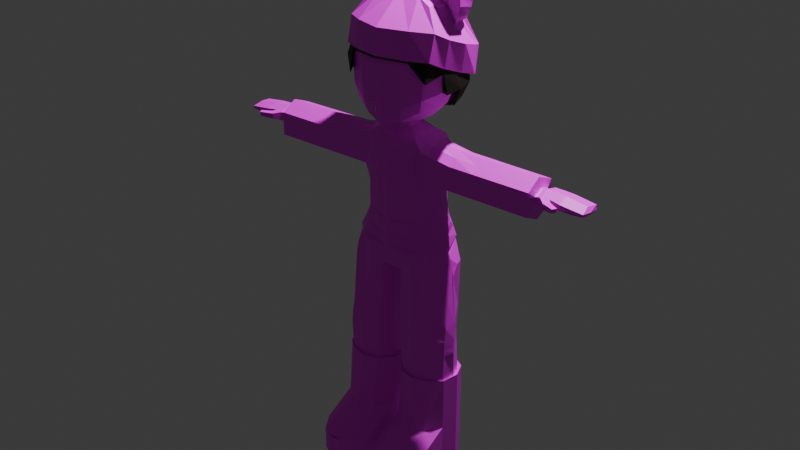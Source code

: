 # Source: SunnyCharacter_Snovella3.blend  (saved by Blender 5.0.118; exported with 4.5.12 LTS)
import bpy
from mathutils import Matrix  # noqa: F401  (used for matrix-valued properties, if any)

bpy.ops.wm.read_factory_settings(use_empty=True)
scene = bpy.context.scene
scene.name = 'Scene'

# ---- collections
col_collectiontiffany = bpy.data.collections.new('CollectionTiffany'); scene.collection.children.link(col_collectiontiffany)
col_snovella = bpy.data.collections.new('Snovella'); col_collectiontiffany.children.link(col_snovella)

# ---- images (referenced by path relative to the original .blend; pixels are not part of the script)
import os
ASSET_DIR = os.environ.get("B2B_ASSET_DIR", "")  # directory of the original .blend (textures are referenced by path, not embedded)
HERE = os.path.dirname(os.path.abspath(__file__))  # packed textures are extracted next to this script under _unpacked/

def load_image(name, relpath, width, height, colorspace="sRGB"):
    """Load a texture the original file referenced (path relative to the .blend, or extracted next to this script)."""
    p = next((c for c in (os.path.join(HERE, relpath), os.path.join(ASSET_DIR, relpath)) if relpath and os.path.exists(c)), "")
    if p:
        img = bpy.data.images.load(p, check_existing=True)
        img.name = name
    else:  # same state as the original file: an image datablock whose file is absent (Cycles renders it pink)
        img = bpy.data.images.new(name, width, height)
        img.source = "FILE"
        img.filepath = "//" + (relpath or name)
    img.colorspace_settings.name = colorspace
    return img
img_texturesnovella = load_image('TextureSnovella', 'TextureSnovella.png', 1024, 1024, 'sRGB')

# ---- materials (node trees are filled in below, after node groups)
mat_mat_char = bpy.data.materials.new('mat_char')
mat_mat_hair = bpy.data.materials.new('mat_hair')

# ---- material node trees
mat_mat_char.use_nodes = True; mat_mat_char.node_tree.nodes.clear()
_N = mat_mat_char.node_tree.nodes; _L = mat_mat_char.node_tree.links
n0 = _N.new('ShaderNodeOutputMaterial'); n0.name = 'Material Output'; n0.location = (200, 100)
n1 = _N.new('ShaderNodeBsdfPrincipled'); n1.name = 'Principled BSDF'; n1.location = (-200, 100)
n2 = _N.new('ShaderNodeTexImage'); n2.name = 'Image Texture'; n2.location = (-490, 75)
n2.image = img_texturesnovella
_L.new(n1.outputs[0], n0.inputs[0])
_L.new(n2.outputs[0], n1.inputs[0])
n0.is_active_output = True
mat_mat_hair.use_nodes = True; mat_mat_hair.node_tree.nodes.clear()
_N = mat_mat_hair.node_tree.nodes; _L = mat_mat_hair.node_tree.links
n0 = _N.new('ShaderNodeOutputMaterial'); n0.name = 'Material Output'; n0.location = (200, 100)
n1 = _N.new('ShaderNodeBsdfPrincipled'); n1.name = 'Principled BSDF'; n1.location = (-200, 100)
n2 = _N.new('ShaderNodeRGB'); n2.name = 'Colour'; n2.location = (-490, 75)
n2.outputs[0].default_value = (0.009334, 0.004645, 0.003115, 1.0)
_L.new(n1.outputs[0], n0.inputs[0])
_L.new(n2.outputs[0], n1.inputs[0])
n0.is_active_output = True

# ---- world
world_world = bpy.data.worlds.new('World'); scene.world = world_world
world_world.use_nodes = True; world_world.node_tree.nodes.clear()
_N = world_world.node_tree.nodes; _L = world_world.node_tree.links
n0 = _N.new('ShaderNodeOutputWorld'); n0.name = 'World Output'; n0.location = (200, 100)
n1 = _N.new('ShaderNodeBackground'); n1.name = 'Background'; n1.location = (-200, 100)
n1.inputs[0].default_value = (0.05088, 0.05088, 0.05088, 1.0)
_L.new(n1.outputs[0], n0.inputs[0])
n0.is_active_output = True
world_world.color = (0.05088, 0.05088, 0.05088)
world_world.sun_shadow_jitter_overblur = 0.0

# ---- lights
light_light_001 = bpy.data.lights.new('Light.001', 'POINT')
light_light_001.energy = 1000.0
light_light_001.shadow_soft_size = 0.1

# ---- meshes
me_cube_002 = bpy.data.meshes.new('Cube.002')
me_cube_002.from_pydata([(0.2857, -0.1943, 2.65), (0.2078, -0.1013, 2.916), (0.2974, 0.2023, 2.486), (0.2427, 0.121, 2.895), (0.2713, 0.2647, 2.64), (0.2893, -0.1561, 2.8), (0.007611, 0.3262, 2.466), (0.007611, 0.1244, 2.955), (0.007611, -0.2895, 2.653), (0.007611, -0.07815, 2.981), (0.007611, -0.2878, 2.811), (0.007611, 0.3262, 2.633), (0.1378, 0.1236, 2.932), (0.1753, -0.2496, 2.651), (0.1665, 0.3136, 2.634), (0.1832, 0.3093, 2.469), (0.1251, -0.08898, 2.958), (0.1731, -0.2294, 2.808), (0.342, 0.01641, 2.555), (0.2271, 0.007058, 2.906), (0.361, 0.01931, 2.719), (0.007611, 0.02313, 2.968), (0.1314, 0.01729, 2.945), (0.1867, 0.01822, 2.557), (0.2185, -0.04861, 2.912), (0.3351, -0.08764, 2.76), (0.007611, -0.02751, 2.975), (0.007611, -0.1355, 2.606), (0.1283, -0.03584, 2.951), (0.1843, -0.1221, 2.607), (0.3232, -0.1097, 2.605), (0.3385, 0.1422, 2.514), (0.2349, 0.06404, 2.901), (0.3328, 0.1593, 2.676), (0.007611, 0.07376, 2.961), (0.007611, 0.1723, 2.512), (0.1346, 0.07043, 2.938), (0.1899, 0.1722, 2.511), (0.1753, -0.2496, 2.651), (0.2857, -0.1943, 2.65), (0.1843, -0.1221, 2.607), (0.3232, -0.1097, 2.605)], [], [(14, 12, 3, 4), (25, 24, 1, 5), (0, 13, 38, 39), (30, 25, 5, 0), (15, 14, 4, 2), (13, 17, 10, 8), (28, 26, 9, 16), (17, 16, 9, 10), (5, 1, 16, 17), (24, 28, 16, 1), (0, 5, 17, 13), (6, 11, 14, 15), (27, 29, 13, 8), (11, 7, 12, 14), (32, 36, 22, 19), (36, 34, 21, 22), (31, 33, 20, 18), (37, 31, 18, 23), (33, 32, 19, 20), (19, 22, 28, 24), (22, 21, 26, 28), (18, 20, 25, 30), (23, 18, 30, 29), (20, 19, 24, 25), (4, 3, 32, 33), (15, 2, 31, 37), (2, 4, 33, 31), (12, 7, 34, 36), (3, 12, 36, 32), (6, 15, 37, 35), (40, 41, 39, 38), (30, 0, 39, 41), (29, 30, 41, 40), (13, 29, 40, 38)])
_uv = me_cube_002.uv_layers.new(name='UVMap')
_uv.uv.foreach_set('vector', [0.7495, 0.7262, 0.7505, 0.6039, 0.7868, 0.6179, 0.7884, 0.7202, 0.2875, 0.6711, 0.228, 0.6692, 0.2329, 0.6524, 0.2813, 0.6464, 0.00473, 0.9059, 0.04778, 0.9073, 0.04778, 0.9073, 0.00473, 0.9059, 0.3394, 0.6863, 0.2875, 0.6711, 0.2813, 0.6464, 0.3343, 0.6553, 0.7555, 0.7802, 0.7495, 0.7262, 0.7884, 0.7202, 0.801, 0.7633, 0.04778, 0.9073, 0.04749, 0.8514, 0.1087, 0.8517, 0.1072, 0.9073, 0.7564, 0.5773, 0.7143, 0.5681, 0.7172, 0.5596, 0.7584, 0.5685, 0.04749, 0.8514, 0.04544, 0.7931, 0.08203, 0.7836, 0.1087, 0.8517, 1.131e-08, 0.8518, 0.02005, 0.8084, 0.04544, 0.7931, 0.04749, 0.8514, 0.228, 0.6692, 0.2093, 0.6731, 0.214, 0.6555, 0.2329, 0.6524, 0.00473, 0.9059, 1.131e-08, 0.8518, 0.04749, 0.8514, 0.04778, 0.9073, 0.694, 0.7796, 0.694, 0.7248, 0.7495, 0.7262, 0.7555, 0.7802, 0.1169, 0.6021, 0.05516, 0.6064, 0.0583, 0.559, 0.1169, 0.5455, 0.694, 0.7248, 0.7056, 0.5938, 0.7505, 0.6039, 0.7495, 0.7262, 0.7874, 0.6087, 0.7525, 0.595, 0.7544, 0.5862, 0.788, 0.5995, 0.7525, 0.595, 0.7085, 0.5852, 0.7114, 0.5767, 0.7544, 0.5862, 0.3364, 0.7781, 0.2819, 0.7613, 0.288, 0.7093, 0.34, 0.7322, 0.0532, 0.7153, 0.001234, 0.705, 0.0, 0.6585, 0.05429, 0.6588, 0.2819, 0.7613, 0.2176, 0.7056, 0.2229, 0.6872, 0.288, 0.7093, 0.2229, 0.6872, 0.2045, 0.6907, 0.2093, 0.6731, 0.228, 0.6692, 0.7544, 0.5862, 0.7114, 0.5767, 0.7143, 0.5681, 0.7564, 0.5773, 0.34, 0.7322, 0.288, 0.7093, 0.2875, 0.6711, 0.3394, 0.6863, 0.05429, 0.6588, 0.0, 0.6585, 0.006601, 0.6107, 0.05516, 0.6064, 0.288, 0.7093, 0.2229, 0.6872, 0.228, 0.6692, 0.2875, 0.6711, 0.2766, 0.8035, 0.2124, 0.7241, 0.2176, 0.7056, 0.2819, 0.7613, 0.05551, 0.7657, 0.0156, 0.7282, 0.001234, 0.705, 0.0532, 0.7153, 0.3353, 0.8035, 0.2766, 0.8035, 0.2819, 0.7613, 0.3364, 0.7781, 0.7505, 0.6039, 0.7056, 0.5938, 0.7085, 0.5852, 0.7525, 0.595, 0.7868, 0.6179, 0.7505, 0.6039, 0.7525, 0.595, 0.7874, 0.6087, 0.1169, 0.7717, 0.05551, 0.7657, 0.0532, 0.7153, 0.1169, 0.7152, 0.05516, 0.6064, 0.006601, 0.6107, 0.01973, 0.5774, 0.0583, 0.559, 0.3394, 0.6863, 0.3343, 0.6553, 0.3343, 0.6553, 0.3394, 0.6863, 0.05516, 0.6064, 0.006601, 0.6107, 0.006601, 0.6107, 0.05516, 0.6064, 0.0583, 0.559, 0.05516, 0.6064, 0.05516, 0.6064, 0.0583, 0.559])
me_cube_002.materials.append(mat_mat_char)
me_cube_002.update()
me_cube_001 = bpy.data.meshes.new('Cube.001')
me_cube_001.from_pydata([(0.3637, 0.07278, 2.976), (0.2674, 0.09598, 2.814), (0.3374, 0.01296, 2.995), (0.2864, 0.02076, 2.809), (0.09816, 0.03211, 2.943), (0.1162, 0.1413, 2.906), (0.3205, 0.07774, 2.852), (0.1286, 0.03215, 3.081), (0.1476, 0.1437, 3.056), (0.3338, -0.01324, 2.867), (0.3128, -0.002471, 3.056), (0.2658, 0.02382, 2.829), (0.3352, 0.08938, 3.034), (0.2592, 0.1295, 2.795), (0.2671, -0.009447, 2.943), (0.2874, 0.09955, 2.908), (0.169, 0.01933, 3.104), (0.3579, 0.0662, 2.909), (0.186, 0.1304, 3.077), (0.3507, -0.02369, 2.925), (0.2918, -0.01351, 3.005), (0.3112, 0.09614, 2.973), (0.255, -0.00736, 3.107), (0.1942, 0.1387, 2.856), (0.1944, 0.01168, 3.014), (0.1801, 0.02815, 2.887), (0.2767, 0.1029, 3.077), (0.2244, 0.1202, 2.975), (0.2532, 0.1124, 3.022), (0.2276, 0.003177, 3.056), (0.1975, 0.0297, 3.113), (0.3578, 0.07488, 2.946), (0.2094, 0.1223, 3.093), (0.3476, -0.02044, 2.971), (0.3044, -0.01763, 3.034), (0.3226, 0.09282, 3.004), (0.2645, 0.1077, 3.049), (0.2408, -0.002046, 3.082), (0.2842, 0.02488, 2.802), (0.3582, 0.08953, 3.004), (0.3086, 0.09922, 2.877), (0.3408, 0.004677, 3.02), (0.2511, 0.1229, 2.802), (0.2937, -0.01121, 2.907), (0.3126, -0.01862, 2.969), (0.3285, 0.09192, 2.939), (0.328, -0.02031, 3.0), (0.3428, 0.09077, 2.972), (0.2247, 0.02116, 3.114), (0.1552, 0.14, 2.881), (0.1614, 0.02192, 3.048), (0.1942, 0.01212, 3.079), (0.1388, 0.03016, 2.916), (0.2489, 0.1096, 3.097), (0.1947, 0.1304, 3.007), (0.226, 0.1204, 3.045), (0.237, 0.115, 3.071), (0.2117, 0.00549, 3.104), (0.2917, 0.08864, 2.822), (0.1269, 0.1422, 2.992), (0.3086, -0.002007, 2.832), (0.1003, 0.03399, 3.015), (0.2733, 0.1145, 2.851), (0.2664, 0.007184, 2.886), (0.2093, 0.1294, 2.915), (0.1873, 0.01991, 2.951), (0.289, 0.006833, 2.855), (0.2951, 0.1158, 2.824), (0.175, 0.1352, 2.944), (0.1501, 0.02604, 2.982)], [], [(42, 1, 3, 38), (47, 39, 0, 31), (53, 32, 30, 48), (31, 0, 2, 33), (57, 48, 30), (69, 50, 7, 61), (58, 6, 9, 60), (61, 7, 8, 59), (67, 40, 6, 58), (64, 27, 15, 62), (66, 43, 14, 63), (46, 41, 10, 34), (39, 12, 10, 41), (36, 26, 12, 35), (27, 28, 21, 15), (43, 44, 20, 14), (50, 51, 16, 7), (6, 17, 19, 9), (7, 16, 18, 8), (40, 45, 17, 6), (14, 20, 29, 24), (54, 55, 28, 27), (56, 53, 26, 36), (68, 54, 27, 64), (63, 14, 24, 65), (34, 10, 22, 37), (12, 26, 22, 10), (20, 34, 37, 29), (55, 56, 36, 28), (28, 36, 35, 21), (44, 46, 34, 20), (51, 57, 30, 16), (17, 31, 33, 19), (16, 30, 32, 18), (45, 47, 31, 17), (21, 35, 47, 45), (19, 33, 46, 44), (15, 21, 45, 40), (9, 19, 44, 43), (0, 39, 41, 2), (33, 2, 41, 46), (60, 9, 43, 66), (62, 15, 40, 67), (35, 12, 39, 47), (29, 37, 57, 51), (18, 32, 56, 55), (59, 8, 54, 68), (32, 53, 56), (8, 18, 55, 54), (24, 29, 51, 50), (65, 24, 50, 69), (37, 22, 48, 57), (26, 53, 48, 22), (25, 65, 69, 52), (5, 59, 68, 49), (13, 62, 67, 42), (3, 60, 66, 38), (11, 63, 65, 25), (49, 68, 64, 23), (38, 66, 63, 11), (23, 64, 62, 13), (42, 67, 58, 1), (4, 61, 59, 5), (1, 58, 60, 3), (52, 69, 61, 4)])
_uv = me_cube_001.uv_layers.new(name='UVMap')
_uv.uv.foreach_set('vector', [0.6744, 0.2987, 0.6818, 0.2894, 0.7063, 0.2786, 0.7055, 0.281, 0.5825, 0.2804, 0.5945, 0.2775, 0.5892, 0.2862, 0.5796, 0.2912, 0.6487, 0.2345, 0.6498, 0.2491, 0.6167, 0.2448, 0.6161, 0.2348, 0.7993, 0.28, 0.8021, 0.2698, 0.8252, 0.2683, 0.8339, 0.279, 0.6105, 0.2385, 0.6161, 0.2348, 0.6167, 0.2448, 0.3445, 0.8432, 0.3238, 0.8321, 0.3222, 0.8154, 0.3463, 0.8221, 0.6822, 0.2804, 0.6821, 0.2654, 0.7111, 0.2507, 0.7111, 0.2658, 0.723, 0.2583, 0.7232, 0.2334, 0.7631, 0.2399, 0.7624, 0.2636, 0.6726, 0.2815, 0.6741, 0.2655, 0.6821, 0.2654, 0.6822, 0.2804, 0.5367, 0.2545, 0.5567, 0.2461, 0.553, 0.2789, 0.5336, 0.2865, 0.3494, 0.9096, 0.3326, 0.9004, 0.3285, 0.8853, 0.3454, 0.8967, 0.8373, 0.2692, 0.8298, 0.2605, 0.8367, 0.2487, 0.8405, 0.2575, 0.799, 0.2589, 0.8028, 0.2487, 0.8367, 0.2487, 0.8298, 0.2605, 0.5864, 0.2413, 0.5966, 0.2389, 0.598, 0.2648, 0.587, 0.2678, 0.5567, 0.2461, 0.5761, 0.244, 0.5759, 0.2713, 0.553, 0.2789, 0.3326, 0.9004, 0.3114, 0.8925, 0.306, 0.8786, 0.3285, 0.8853, 0.3238, 0.8321, 0.308, 0.8348, 0.3068, 0.8221, 0.3222, 0.8154, 0.6821, 0.2654, 0.6801, 0.2425, 0.7101, 0.2334, 0.7111, 0.2507, 0.6135, 0.27, 0.6113, 0.2541, 0.6514, 0.2585, 0.6539, 0.2737, 0.549, 0.2914, 0.5704, 0.2837, 0.5702, 0.2998, 0.5461, 0.3016, 0.3285, 0.8853, 0.306, 0.8786, 0.3065, 0.8492, 0.3254, 0.8489, 0.5587, 0.2305, 0.5763, 0.2311, 0.5761, 0.244, 0.5567, 0.2461, 0.5861, 0.2287, 0.596, 0.2266, 0.5966, 0.2389, 0.5864, 0.2413, 0.5371, 0.2387, 0.5587, 0.2305, 0.5567, 0.2461, 0.5367, 0.2545, 0.3454, 0.8967, 0.3285, 0.8853, 0.3254, 0.8489, 0.3449, 0.8604, 0.2953, 0.876, 0.2887, 0.8727, 0.2863, 0.8462, 0.2964, 0.8475, 0.6539, 0.207, 0.6504, 0.2256, 0.6099, 0.2227, 0.62, 0.2061, 0.306, 0.8786, 0.2953, 0.876, 0.2964, 0.8475, 0.3065, 0.8492, 0.5763, 0.2311, 0.5861, 0.2287, 0.5864, 0.2413, 0.5761, 0.244, 0.5761, 0.244, 0.5864, 0.2413, 0.587, 0.2678, 0.5759, 0.2713, 0.3114, 0.8925, 0.2996, 0.8899, 0.2953, 0.876, 0.306, 0.8786, 0.308, 0.8348, 0.2969, 0.8344, 0.2992, 0.8273, 0.3068, 0.8221, 0.7993, 0.2932, 0.7993, 0.28, 0.8339, 0.279, 0.8311, 0.2952, 0.6113, 0.2541, 0.6167, 0.2448, 0.6498, 0.2491, 0.6514, 0.2585, 0.5704, 0.2837, 0.5825, 0.2804, 0.5796, 0.2912, 0.5702, 0.2998, 0.5759, 0.2713, 0.587, 0.2678, 0.5825, 0.2804, 0.5704, 0.2837, 0.3152, 0.9127, 0.3034, 0.9015, 0.2996, 0.8899, 0.3114, 0.8925, 0.553, 0.2789, 0.5759, 0.2713, 0.5704, 0.2837, 0.549, 0.2914, 0.3352, 0.9201, 0.3152, 0.9127, 0.3114, 0.8925, 0.3326, 0.9004, 0.8021, 0.2698, 0.799, 0.2589, 0.8298, 0.2605, 0.8252, 0.2683, 0.8339, 0.279, 0.8252, 0.2683, 0.8298, 0.2605, 0.8373, 0.2692, 0.3509, 0.9204, 0.3352, 0.9201, 0.3326, 0.9004, 0.3494, 0.9096, 0.5336, 0.2865, 0.553, 0.2789, 0.549, 0.2914, 0.5306, 0.2982, 0.587, 0.2678, 0.598, 0.2648, 0.5945, 0.2775, 0.5825, 0.2804, 0.3065, 0.8492, 0.2964, 0.8475, 0.2969, 0.8344, 0.308, 0.8348, 0.5761, 0.2127, 0.5859, 0.216, 0.5861, 0.2287, 0.5763, 0.2311, 0.5398, 0.2148, 0.5616, 0.2061, 0.5587, 0.2305, 0.5371, 0.2387, 0.5859, 0.216, 0.596, 0.2266, 0.5861, 0.2287, 0.5616, 0.2061, 0.5761, 0.2127, 0.5763, 0.2311, 0.5587, 0.2305, 0.3254, 0.8489, 0.3065, 0.8492, 0.308, 0.8348, 0.3238, 0.8321, 0.3449, 0.8604, 0.3254, 0.8489, 0.3238, 0.8321, 0.3445, 0.8432, 0.2964, 0.8475, 0.2863, 0.8462, 0.2926, 0.8348, 0.2969, 0.8344, 0.6504, 0.2256, 0.6487, 0.2345, 0.6161, 0.2348, 0.6099, 0.2227, 0.3643, 0.8718, 0.3449, 0.8604, 0.3445, 0.8432, 0.3652, 0.8544, 0.5142, 0.2309, 0.5398, 0.2148, 0.5371, 0.2387, 0.5155, 0.2469, 0.5142, 0.2941, 0.5336, 0.2865, 0.5306, 0.2982, 0.5149, 0.2909, 0.3634, 0.9181, 0.3509, 0.9204, 0.3494, 0.9096, 0.3661, 0.9189, 0.3624, 0.908, 0.3454, 0.8967, 0.3449, 0.8604, 0.3643, 0.8718, 0.5155, 0.2469, 0.5371, 0.2387, 0.5367, 0.2545, 0.5167, 0.2628, 0.3661, 0.9189, 0.3494, 0.9096, 0.3454, 0.8967, 0.3624, 0.908, 0.5167, 0.2628, 0.5367, 0.2545, 0.5336, 0.2865, 0.5142, 0.2941, 0.6744, 0.2987, 0.6726, 0.2815, 0.6822, 0.2804, 0.6818, 0.2894, 0.7238, 0.283, 0.723, 0.2583, 0.7624, 0.2636, 0.7631, 0.2939, 0.6818, 0.2894, 0.6822, 0.2804, 0.7111, 0.2658, 0.7063, 0.2786, 0.3652, 0.8544, 0.3445, 0.8432, 0.3463, 0.8221, 0.3661, 0.8372])
me_cube_001.materials.append(mat_mat_char)
me_cube_001.update()
me_cylinder_002 = bpy.data.meshes.new('Cylinder.002')
me_cylinder_002.from_pydata([(0.2142, 0.218, 2.406), (0.134, 0.244, 2.366), (0.2371, 0.2367, 2.462), (0.243, 0.1317, 2.374), (0.2615, 0.03525, 2.35), (0.1559, 0.1545, 2.29), (0.2988, 0.1188, 2.47), (0.3128, 0.1311, 2.578), (0.3264, 0.01034, 2.462), (0.3307, 0.01826, 2.573), (0.3073, -0.0721, 2.441), (0.3111, -0.08574, 2.552), (0.2398, -0.1695, 2.404), (0.257, -0.0461, 2.344), (0.2213, -0.158, 2.331), (0.1513, -0.05043, 2.244), (0.1613, 0.04683, 2.249), (0.001336, -0.05941, 2.206), (0.1105, -0.1983, 2.263), (0.001336, -0.2191, 2.224), (0.1325, -0.215, 2.343), (0.03443, -0.237, 2.318), (0.001336, -0.2698, 2.31), (0.001336, -0.2539, 2.414), (0.001336, -0.2374, 2.297), (0.138, -0.2211, 2.434), (0.1371, -0.2291, 2.593), (0.001336, -0.2477, 2.422), (0.248, -0.1671, 2.506), (0.2503, -0.165, 2.653), (0.2183, -0.1449, 2.739), (0.2738, -0.07944, 2.696), (0.298, 0.01405, 2.702), (0.2314, -0.07704, 2.792), (0.2361, 0.01697, 2.808), (0.1111, -0.08426, 2.829), (0.1199, 0.02224, 2.859), (0.001336, -0.08546, 2.839), (0.1237, -0.1788, 2.739), (0.001336, -0.1945, 2.735), (0.001336, -0.2518, 2.579), (-0.121, -0.1788, 2.739), (-0.2156, -0.1449, 2.739), (-0.1084, -0.08426, 2.829), (-0.1344, -0.2291, 2.593), (-0.1353, -0.2211, 2.434), (-0.2476, -0.165, 2.653), (-0.2454, -0.1671, 2.506), (-0.2711, -0.07944, 2.696), (-0.2953, 0.01405, 2.702), (-0.3085, -0.08574, 2.552), (-0.2287, -0.07704, 2.792), (-0.2334, 0.01697, 2.808), (-0.1172, 0.02224, 2.859), (0.001336, 0.02577, 2.875), (-0.328, 0.01826, 2.573), (-0.3046, -0.0721, 2.441), (-0.3237, 0.01034, 2.462), (-0.2372, -0.1695, 2.404), (-0.2543, -0.0461, 2.344), (-0.2186, -0.158, 2.331), (-0.2588, 0.03525, 2.35), (-0.1487, -0.05043, 2.244), (-0.1586, 0.04683, 2.249), (-0.1078, -0.1983, 2.263), (-0.1298, -0.215, 2.343), (-0.03176, -0.237, 2.318), (-0.1532, 0.1545, 2.29), (0.001336, 0.09049, 2.214), (0.001336, 0.1802, 2.258), (0.001336, 0.264, 2.331), (0.001336, 0.3322, 2.448), (-0.1313, 0.244, 2.366), (-0.2115, 0.218, 2.406), (-0.1267, 0.3074, 2.454), (-0.2344, 0.2367, 2.462), (-0.2446, 0.2582, 2.582), (-0.2961, 0.1188, 2.47), (-0.3102, 0.1311, 2.578), (-0.2404, 0.1317, 2.374), (-0.2887, 0.1319, 2.685), (0.1294, 0.3074, 2.454), (0.2913, 0.1319, 2.685), (0.001336, -0.2475, 2.309), (0.2473, 0.2582, 2.582)], [], [(1, 81, 2, 0), (1, 0, 3, 5), (0, 2, 6, 3), (3, 6, 8, 4), (5, 3, 4, 16), (2, 84, 7, 6), (6, 7, 9, 8), (8, 9, 11, 10), (4, 8, 10, 13), (10, 11, 28, 12), (13, 10, 12, 14), (15, 13, 14, 18), (16, 4, 13, 15), (68, 16, 15, 17), (17, 15, 18, 19), (21, 24, 19, 18), (14, 12, 20, 18), (18, 20, 21), (20, 25, 21), (22, 24, 21), (21, 23, 22), (21, 25, 27, 23), (12, 28, 25, 20), (28, 29, 26, 25), (25, 26, 40, 27), (11, 31, 29, 28), (31, 33, 30, 29), (29, 30, 38, 26), (32, 34, 33, 31), (9, 32, 31, 11), (34, 36, 35, 33), (33, 35, 38, 30), (36, 54, 37, 35), (35, 37, 39, 38), (26, 38, 39, 40), (43, 41, 39, 37), (44, 40, 39, 41), (46, 44, 41, 42), (51, 42, 41, 43), (47, 45, 44, 46), (45, 27, 40, 44), (48, 46, 42, 51), (50, 47, 46, 48), (49, 48, 51, 52), (55, 50, 48, 49), (52, 51, 43, 53), (53, 43, 37, 54), (57, 56, 50, 55), (56, 58, 47, 50), (61, 59, 56, 57), (59, 60, 58, 56), (62, 64, 60, 59), (63, 62, 59, 61), (68, 17, 62, 63), (17, 19, 64, 62), (66, 64, 19, 24), (60, 64, 65, 58), (64, 66, 65), (65, 66, 45), (22, 66, 24), (66, 22, 23), (66, 23, 27, 45), (58, 65, 45, 47), (67, 63, 61, 79), (69, 68, 63, 67), (69, 5, 16, 68), (70, 1, 5, 69), (70, 69, 67, 72), (70, 71, 81, 1), (70, 72, 74, 71), (72, 73, 75, 74), (72, 67, 79, 73), (75, 77, 78, 76), (73, 79, 77, 75), (77, 57, 55, 78), (79, 61, 57, 77), (78, 55, 49, 80), (7, 82, 32, 9), (24, 22, 83), (22, 23, 83)])
_uv = me_cylinder_002.uv_layers.new(name='UVMap')
_uv.uv.foreach_set('vector', [0.3479, 0.03332, 0.3302, 1.959e-07, 0.3662, 0.0005397, 0.3684, 0.0201, 0.3479, 0.03332, 0.3684, 0.0201, 0.3865, 0.04393, 0.3706, 0.06816, 0.2134, 0.5732, 0.2086, 0.5541, 0.2503, 0.5567, 0.2428, 0.5878, 0.2428, 0.5878, 0.2503, 0.5567, 0.288, 0.5638, 0.2759, 0.5995, 0.232, 0.6129, 0.2428, 0.5878, 0.2759, 0.5995, 0.2684, 0.6304, 0.2086, 0.5541, 0.2045, 0.5121, 0.2491, 0.5194, 0.2503, 0.5567, 0.2503, 0.5567, 0.2491, 0.5194, 0.2884, 0.5249, 0.288, 0.5638, 0.288, 0.5638, 0.2884, 0.5249, 0.3239, 0.5341, 0.3161, 0.5724, 0.2759, 0.5995, 0.288, 0.5638, 0.3161, 0.5724, 0.304, 0.6036, 0.3161, 0.5724, 0.3239, 0.5341, 0.3506, 0.5498, 0.3486, 0.5852, 0.304, 0.6036, 0.3161, 0.5724, 0.3486, 0.5852, 0.3424, 0.6098, 0.3021, 0.6345, 0.304, 0.6036, 0.3424, 0.6098, 0.3539, 0.63, 0.2684, 0.6304, 0.2759, 0.5995, 0.304, 0.6036, 0.3021, 0.6345, 0.3369, 0.1215, 0.3839, 0.1025, 0.3865, 0.1288, 0.3458, 0.16, 0.3458, 0.16, 0.3865, 0.1288, 0.3784, 0.1666, 0.3511, 0.1951, 0.4769, 0.4624, 0.4884, 0.4696, 0.4878, 0.4955, 0.449, 0.4821, 0.4088, 0.4591, 0.4027, 0.4331, 0.4419, 0.454, 0.449, 0.4821, 0.449, 0.4821, 0.4419, 0.454, 0.4769, 0.4624, 0.4419, 0.454, 0.44, 0.4217, 0.4769, 0.4624, 0.4897, 0.4647, 0.4884, 0.4696, 0.4769, 0.4624, 0.4769, 0.4624, 0.4889, 0.4283, 0.4897, 0.4647, 0.4769, 0.4624, 0.44, 0.4217, 0.4886, 0.4253, 0.4889, 0.4283, 0.4027, 0.4331, 0.3995, 0.3972, 0.44, 0.4217, 0.4419, 0.454, 0.3995, 0.3972, 0.3984, 0.3456, 0.4404, 0.3658, 0.44, 0.4217, 0.44, 0.4217, 0.4404, 0.3658, 0.4885, 0.3704, 0.4886, 0.4253, 0.3239, 0.5341, 0.3255, 0.4823, 0.3539, 0.4986, 0.3506, 0.5498, 0.3255, 0.4823, 0.327, 0.4471, 0.3491, 0.467, 0.3539, 0.4986, 0.3984, 0.3456, 0.4085, 0.3158, 0.4427, 0.3152, 0.4404, 0.3658, 0.2932, 0.4787, 0.2947, 0.4393, 0.327, 0.4471, 0.3255, 0.4823, 0.2884, 0.5249, 0.2932, 0.4787, 0.3255, 0.4823, 0.3239, 0.5341, 0.886, 0.3152, 0.8985, 0.3555, 0.8611, 0.3606, 0.8548, 0.3185, 0.8548, 0.3185, 0.8611, 0.3606, 0.8167, 0.3585, 0.8253, 0.3247, 0.8985, 0.3555, 0.9045, 0.397, 0.8645, 0.3991, 0.8611, 0.3606, 0.8611, 0.3606, 0.8645, 0.3991, 0.8135, 0.4018, 0.8167, 0.3585, 0.4404, 0.3658, 0.4427, 0.3152, 0.4859, 0.3164, 0.4885, 0.3704, 0.8651, 0.4377, 0.8212, 0.4445, 0.8135, 0.4018, 0.8645, 0.3991, 0.5347, 0.3658, 0.4885, 0.3704, 0.4859, 0.3164, 0.5277, 0.3152, 0.5713, 0.3456, 0.5347, 0.3658, 0.5277, 0.3152, 0.5592, 0.3158, 0.8632, 0.4802, 0.8332, 0.4772, 0.8212, 0.4445, 0.8651, 0.4377, 0.5709, 0.3972, 0.535, 0.4217, 0.5347, 0.3658, 0.5713, 0.3456, 0.535, 0.4217, 0.4886, 0.4253, 0.4885, 0.3704, 0.5347, 0.3658, 0.5428, 0.04657, 0.5146, 0.06579, 0.5142, 0.03358, 0.5351, 0.01149, 0.5515, 0.09801, 0.5218, 0.116, 0.5146, 0.06579, 0.5428, 0.04657, 0.5758, 0.03944, 0.5428, 0.04657, 0.5351, 0.01149, 0.5663, 0.0, 0.5868, 0.08494, 0.5515, 0.09801, 0.5428, 0.04657, 0.5758, 0.03944, 0.8946, 0.4802, 0.8632, 0.4802, 0.8651, 0.4377, 0.9029, 0.4388, 0.9029, 0.4388, 0.8651, 0.4377, 0.8645, 0.3991, 0.9045, 0.397, 0.59, 0.1233, 0.5619, 0.1349, 0.5515, 0.09801, 0.5868, 0.08494, 0.5619, 0.1349, 0.526, 0.1507, 0.5218, 0.116, 0.5515, 0.09801, 0.5996, 0.1565, 0.5722, 0.1638, 0.5619, 0.1349, 0.59, 0.1233, 0.5722, 0.1638, 0.5325, 0.1741, 0.526, 0.1507, 0.5619, 0.1349, 0.5682, 0.193, 0.5142, 0.1942, 0.5325, 0.1741, 0.5722, 0.1638, 0.284, 0.1473, 0.2928, 0.1708, 0.2447, 0.1634, 0.2383, 0.1429, 0.3369, 0.1215, 0.3458, 0.16, 0.2928, 0.1708, 0.284, 0.1473, 0.3458, 0.16, 0.3511, 0.1951, 0.3102, 0.1972, 0.2928, 0.1708, 0.4998, 0.4624, 0.5248, 0.4821, 0.4878, 0.4955, 0.4884, 0.4696, 0.5615, 0.4591, 0.5248, 0.4821, 0.533, 0.454, 0.5683, 0.4331, 0.5248, 0.4821, 0.4998, 0.4624, 0.533, 0.454, 0.533, 0.454, 0.4998, 0.4624, 0.535, 0.4217, 0.3719, 0.4247, 0.3764, 0.4113, 0.3771, 0.4247, 0.3789, 0.614, 0.3658, 0.6171, 0.3658, 0.5804, 0.4998, 0.4624, 0.4889, 0.4283, 0.4886, 0.4253, 0.535, 0.4217, 0.5683, 0.4331, 0.533, 0.454, 0.535, 0.4217, 0.5709, 0.3972, 0.2741, 0.1115, 0.284, 0.1473, 0.2383, 0.1429, 0.2356, 0.1117, 0.3258, 0.09029, 0.3369, 0.1215, 0.284, 0.1473, 0.2741, 0.1115, 0.3258, 0.09029, 0.3706, 0.06816, 0.3839, 0.1025, 0.3369, 0.1215, 0.3108, 0.05458, 0.3479, 0.03332, 0.3706, 0.06816, 0.3258, 0.09029, 0.3108, 0.05458, 0.3258, 0.09029, 0.2741, 0.1115, 0.2651, 0.0705, 0.3108, 0.05458, 0.2898, 0.01305, 0.3302, 1.959e-07, 0.3479, 0.03332, 0.3108, 0.05458, 0.2651, 0.0705, 0.2502, 0.0359, 0.2898, 0.01305, 0.2651, 0.0705, 0.2354, 0.07976, 0.219, 0.06662, 0.2502, 0.0359, 0.2651, 0.0705, 0.2741, 0.1115, 0.2356, 0.1117, 0.2354, 0.07976, 0.6594, 0.1034, 0.6239, 0.1116, 0.6232, 0.07473, 0.6608, 0.06154, 0.2354, 0.07976, 0.2356, 0.1117, 0.2045, 0.1023, 0.219, 0.06662, 0.6239, 0.1116, 0.59, 0.1233, 0.5868, 0.08494, 0.6232, 0.07473, 0.6293, 0.1409, 0.5996, 0.1565, 0.59, 0.1233, 0.6239, 0.1116, 0.6232, 0.07473, 0.5868, 0.08494, 0.5758, 0.03944, 0.6159, 0.03703, 0.2491, 0.5194, 0.2516, 0.4812, 0.2932, 0.4787, 0.2884, 0.5249, 0.3774, 0.6193, 0.3658, 0.6171, 0.3734, 0.6159, 0.3658, 0.6171, 0.3658, 0.5804, 0.3734, 0.6159])
me_cylinder_002.materials.append(mat_mat_char)
me_cylinder_002.use_mirror_x = True
me_cylinder_002.use_paint_bone_selection = False
me_cylinder_002.use_paint_mask = True
me_cylinder_002.update()
me_cylinder_001 = bpy.data.meshes.new('Cylinder.001')
me_cylinder_001.from_pydata([(0.0, 0.1796, 2.117), (0.1982, 0.1346, 1.691), (0.1775, 0.1375, 2.114), (0.2112, 0.002409, 2.124), (0.1801, -0.1152, 1.696), (0.1707, -0.1146, 2.117), (0.0, -0.1292, 2.112), (0.2254, -0.09819, 1.894), (0.2269, 0.1233, 1.897), (0.2288, 0.003933, 2.11), (0.2244, 0.1258, 2.073), (0.2009, 0.1351, 1.812), (0.2374, 0.004732, 1.804), (0.1764, -0.1162, 1.806), (0.2217, 0.01281, 1.844), (0.2276, -0.09735, 2.061), (0.8943, -0.09946, 1.894), (0.8907, 0.0127, 1.842), (0.8913, 0.1231, 1.897), (0.894, 0.003887, 2.095), (0.8967, -0.09841, 2.039), (0.8977, 0.1212, 2.046), (0.0, 0.1253, 2.165), (0.1299, 0.06822, 2.164), (0.1556, 0.002383, 2.157), (0.134, -0.08457, 2.149), (0.0, -0.05609, 2.16), (0.0, 0.09425, 2.179), (0.0661, 0.04554, 2.177), (0.06939, 0.001408, 2.173), (0.06036, -0.03431, 2.171), (0.0, 0.08777, 2.225), (0.065, 0.04094, 2.235), (0.0694, -0.002779, 2.237), (0.0613, -0.03518, 2.232), (0.0, -0.05502, 2.225), (0.9062, 0.008982, 2.037), (0.8972, 0.01321, 1.943), (0.8979, 0.0535, 1.958), (0.9095, -0.04592, 1.958), (0.9104, -0.05849, 2.007), (0.9093, 0.06917, 2.011), (1.202, 0.07801, 2.003), (0.9245, 0.007279, 2.035), (0.9236, -0.04919, 2.007), (0.9992, -0.05042, 1.967), (0.9476, 0.0841, 2.021), (0.9485, 0.004863, 2.042), (1.203, -0.05306, 1.993), (0.9086, 0.01068, 1.946), (0.9231, 0.07035, 2.011), (1.204, 0.01555, 1.969), (0.9162, 0.06565, 1.959), (0.9547, -0.06412, 1.962), (0.9196, -0.04763, 1.959), (0.9982, 0.004246, 1.957), (0.9552, 0.07645, 1.961), (0.9986, -0.05294, 2.018), (1.191, 0.008115, 2.013), (1.205, -0.05334, 1.977), (0.9946, 0.08571, 2.02), (1.08, -0.06234, 1.976), (1.063, 0.00489, 2.035), (1.067, -0.06464, 2.012), (1.068, 0.08416, 2.018), (1.082, 0.06787, 1.973), (0.9937, 0.07659, 1.97), (1.209, 0.0695, 1.979), (0.9944, -0.06305, 2.016), (0.9473, -0.06271, 2.016), (1.08, -0.107, 2.011), (1.065, -0.1312, 2.01), (1.077, -0.11, 1.987), (1.063, -0.1302, 1.985), (1.212, 0.007668, 1.987), (1.011, -0.07004, 1.973), (0.9891, -0.09623, 1.971), (0.9883, -0.09934, 2.008), (1.019, -0.07356, 2.011), (0.25, 0.168, 0.62), (0.3356, 0.01705, 1.236), (0.2891, -0.1289, 1.208), (0.1, -0.1662, 0.62), (0.0666, -0.1379, 1.174), (0.02, 0.008998, 0.62), (0.03141, 0.006278, 1.175), (0.1513, 0.1402, 1.188), (0.2913, 0.1522, 1.323), (0.3231, 0.03003, 1.331), (0.06967, -0.1345, 1.27), (0.1265, 0.1524, 1.301), (0.283, -0.1251, 1.317), (0.2071, 0.1475, 1.596), (0.02775, 0.008944, 1.28), (0.2287, 0.1792, 1.45), (0.2934, 0.008452, 1.452), (0.2252, -0.1111, 1.457), (0.06174, -0.1288, 1.304), (0.02206, 0.009423, 1.292), (0.09418, 0.1834, 1.325), (0.1997, -0.09908, 1.59), (0.2719, 0.01757, 1.617), (0.0, -0.1331, 1.305), (0.0, 0.2039, 1.338), (0.0, 0.007449, 1.3), (0.0, -0.1483, 1.457), (0.0, 0.2262, 1.448), (0.0, -0.1647, 1.574), (0.0, 0.1945, 1.571), (0.2033, 0.131, 1.657), (0.1847, -0.1089, 1.672), (0.2506, 0.02148, 1.698), (0.0, 0.177, 1.647), (0.3048, 0.1087, 0.8798), (0.1461, 0.1058, 0.8752), (0.3772, -0.01066, 0.7878), (0.08276, -0.1527, 0.7788), (0.03583, -0.01124, 0.7866), (0.1467, 0.1247, 0.7972), (0.2976, 0.1243, 0.7982), (0.39, 0.01864, 0.62), (0.3, -0.1558, 0.6207), (0.15, 0.1493, 0.62), (0.1, -0.2, -4.768e-07), (0.0, -0.1745, 1.948), (0.1552, -0.135, 1.916), (0.0, -0.1726, 1.905), (0.3051, -0.157, 0.7789), (0.3745, -0.006946, 0.8844), (0.0793, -0.1541, 0.8825), (0.3107, -0.144, 0.8872), (0.03387, -0.008922, 0.8808), (0.5298, 0.1232, 1.897), (0.5298, 0.01276, 1.843), (0.529, 0.003945, 2.097), (0.5298, 0.1237, 2.049), (0.5289, -0.09783, 2.039), (0.5289, -0.09877, 1.894), (0.5289, 0.01276, 1.843), (0.08874, 0.1585, 2.116), (0.1957, 0.1348, 1.752), (0.2443, 0.07722, 1.711), (0.2268, 0.06488, 2.105), (0.2423, 0.01414, 1.76), (0.1808, -0.1154, 1.745), (0.08533, -0.1208, 2.11), (0.0, -0.1638, 1.74), (0.2333, 0.07449, 1.818), (0.2201, -0.05283, 1.807), (0.0, -0.1749, 1.841), (0.1655, -0.1242, 1.85), (0.1943, 0.06994, 2.119), (0.1909, -0.06668, 2.121), (0.2257, 0.1246, 1.974), (0.2206, 0.00355, 2.114), (0.2009, 0.1316, 2.083), (0.2031, 0.1292, 1.855), (0.2006, -0.1068, 1.852), (0.8958, 0.06255, 2.071), (0.8954, -0.04726, 2.067), (0.891, 0.06789, 1.869), (0.8925, -0.04338, 1.868), (0.8955, -0.09893, 1.966), (0.8945, 0.1222, 1.971), (0.1523, -0.1102, 2.133), (0.09802, 0.05688, 2.171), (0.1448, -0.04109, 2.153), (0.06497, 0.09675, 2.165), (0.2284, -0.04668, 2.099), (0.0, 0.1098, 2.172), (0.1125, 0.001896, 2.165), (0.0, 0.1524, 2.141), (0.09719, -0.05944, 2.16), (0.06488, -0.01645, 2.172), (0.06775, 0.02347, 2.175), (0.03305, 0.06989, 2.178), (0.1834, 0.002396, 2.14), (0.03018, -0.0452, 2.165), (0.06535, -0.01898, 2.235), (0.0672, 0.01908, 2.236), (0.03065, -0.0451, 2.228), (0.0325, 0.06435, 2.23), (0.06555, 0.04324, 2.206), (0.0694, -0.0006853, 2.205), (0.06083, -0.03475, 2.201), (0.0, 0.09101, 2.202), (0.1537, 0.1028, 2.139), (0.0, -0.05555, 2.192), (0.1428, 0.0353, 2.161), (0.3753, 0.01278, 1.843), (0.9019, -0.07269, 1.926), (0.8939, 0.01296, 1.892), (0.8975, 0.03336, 1.95), (0.91, -0.0522, 1.982), (0.9033, -0.01635, 1.951), (0.9036, 0.06133, 1.984), (0.9083, -0.02475, 2.022), (0.9078, 0.03908, 2.024), (0.8946, 0.08829, 1.927), (0.9001, 0.006435, 2.066), (0.924, -0.02095, 2.021), (1.135, 0.08109, 2.011), (1.127, 0.006502, 2.024), (0.9124, 0.03817, 1.952), (0.977, -0.05727, 1.964), (0.948, 0.04448, 2.031), (0.9154, 0.008131, 2.036), (0.907, 0.05957, 1.958), (0.9029, 0.01195, 1.944), (0.917, -0.05384, 2.007), (0.9514, 0.08028, 1.991), (0.9035, 0.09519, 2.029), (0.9162, 0.06976, 2.011), (0.9354, 0.07722, 2.016), (0.9216, -0.04841, 1.983), (0.9238, 0.03881, 2.023), (0.9365, 0.006071, 2.038), (0.9146, -0.04677, 1.959), (1.135, -0.05885, 2.002), (0.9989, -0.05168, 1.992), (0.9357, 0.07105, 1.96), (0.9141, -0.01847, 1.953), (0.9371, -0.05588, 1.961), (1.204, -0.0532, 1.985), (0.9534, 0.007464, 1.951), (0.9711, 0.08491, 2.02), (1.206, 0.04252, 1.974), (1.205, 0.07375, 1.991), (1.196, 0.04306, 2.008), (1.065, -0.02987, 2.023), (1.038, 0.07223, 1.971), (1.065, 0.04452, 2.027), (1.065, -0.06485, 1.991), (1.075, 0.07601, 1.995), (1.197, -0.02247, 2.003), (1.205, -0.01889, 1.973), (1.009, -0.06325, 2.014), (1.005, -0.06023, 1.97), (1.145, 0.06868, 1.976), (1.101, 0.009898, 1.963), (0.9729, -0.05782, 2.017), (1.033, -0.05879, 2.015), (1.134, -0.05919, 1.973), (0.9959, 0.04042, 1.963), (1.031, -0.05774, 1.968), (0.9965, -0.058, 2.017), (0.9968, -0.05674, 1.991), (0.951, -0.06341, 1.989), (0.9719, -0.08018, 1.967), (1.073, -0.1191, 2.011), (1.07, -0.1201, 1.986), (1.064, -0.1307, 1.997), (1.078, -0.1085, 1.999), (1.027, -0.1153, 2.009), (1.207, 0.04284, 1.995), (0.9942, 0.08115, 1.995), (0.9744, 0.07652, 1.965), (1.209, -0.02283, 1.982), (1.208, -0.0227, 1.99), (1.21, 0.03858, 1.983), (1.044, -0.09, 1.98), (1.026, -0.1132, 1.978), (0.9678, -0.08102, 2.012), (1.05, -0.09029, 2.011), (0.9887, -0.09779, 1.989), (1.015, -0.0718, 1.992), (1.004, -0.08645, 2.009), (1.006, 0.004876, 2.039), (0.3791, 0.003969, 2.098), (0.3782, -0.09759, 2.039), (0.7138, 0.1225, 2.047), (0.7116, -0.09911, 1.894), (0.7106, 0.1232, 1.897), (0.3328, -0.05969, 1.221), (0.1, -0.1474, 0.5987), (0.03, -0.08539, 0.62), (0.03396, -0.06723, 1.175), (0.03728, 0.006999, 0.6043), (0.0677, 0.0718, 1.176), (0.3139, 0.09113, 1.33), (0.2089, 0.1523, 1.312), (0.3344, 0.02354, 1.279), (0.1389, 0.1463, 1.244), (0.07089, -0.1353, 1.237), (0.09205, 0.1782, 1.58), (0.2463, -0.03013, 1.607), (0.2869, -0.05886, 1.457), (0.1458, -0.1441, 1.381), (0.04753, -0.06065, 1.301), (0.05139, 0.09547, 1.306), (0.1614, 0.1813, 1.387), (0.02622, 0.009184, 1.286), (0.2683, -0.1246, 1.386), (0.2588, 0.08188, 1.601), (0.06737, -0.1317, 1.291), (0.03087, -0.1309, 1.304), (0.04709, 0.1937, 1.332), (0.04051, -0.06563, 1.263), (0.26, 0.1657, 1.386), (0.01468, 0.007487, 1.298), (0.1126, -0.1322, 1.457), (0.1143, 0.2027, 1.449), (0.0, -0.1444, 1.381), (0.0, 0.215, 1.393), (0.0, 0.1057, 1.319), (0.2948, 0.01428, 1.536), (0.2189, 0.1661, 1.532), (0.0, -0.1684, 1.511), (0.2071, -0.1032, 1.525), (0.0, 0.2126, 1.508), (0.3205, -0.0513, 1.326), (0.3157, 0.02028, 1.394), (0.07398, 0.1618, 1.653), (0.2352, -0.03478, 1.696), (0.2478, 0.07964, 1.68), (0.1882, -0.1052, 1.633), (0.0, -0.1634, 1.61), (0.2649, 0.02314, 1.645), (0.0, 0.185, 1.606), (0.2052, 0.1382, 1.625), (0.06528, 0.0795, 1.29), (0.1103, 0.1679, 1.313), (0.3012, 0.1165, 0.8325), (0.2, 0.1072, 0.877), (0.298, 0.1304, 1.037), (0.3756, -0.008801, 0.8271), (0.1487, 0.123, 0.9673), (0.08122, -0.1557, 0.8226), (0.0358, -0.01008, 0.8281), (0.145, 0.1153, 0.8293), (0.2828, 0.1423, 0.6086), (0.3371, 0.0568, 0.7962), (0.04212, -0.08431, 0.7816), (0.2, 0.1245, 0.798), (0.37, -0.09213, 0.62), (0.37, 0.003406, 0.6), (0.35, 0.1107, 0.62), (0.15, 0.1352, 0.5994), (0.37, -0.09213, 0.0), (0.39, 0.01864, 0.0), (0.35, 0.1107, 0.0), (0.25, 0.168, -2.384e-07), (0.07, 0.06658, 0.0), (0.07, 0.06658, 0.62), (0.02, 0.008998, 0.0), (0.2, 0.1609, -2.384e-07), (0.15, 0.1493, -2.384e-07), (0.3, -0.2, 0.001965), (0.05, -0.07831, 0.2714), (0.2, -0.2352, 0.2714), (0.2, 0.1609, 0.62), (0.2984, -0.1429, 0.6064), (0.2, -0.1878, 0.62), (0.07, 0.06658, 0.2714), (0.1229, -0.1653, 1.455), (0.3009, -0.05795, 1.462), (0.0, -0.1764, 1.452), (0.0, 0.1783, 1.882), (0.2291, 0.1892, 1.459), (0.9036, -0.07845, 2.023), (0.1568, -0.1421, 1.952), (0.07791, -0.1632, 1.95), (0.0, -0.1735, 1.927), (0.0, -0.08457, 2.149), (0.2243, 0.06808, 1.87), (0.2235, -0.04269, 1.869), (0.2265, -0.09777, 1.967), (0.1991, -0.1166, 2.078), (0.2323, -0.00129, 1.827), (0.9479, -0.02892, 2.029), (0.9354, -0.05595, 2.012), (1.031, 0.08494, 2.019), (0.9708, -0.06288, 2.016), (0.286, -0.127, 1.262), (0.03215, 0.003231, 1.241), (0.3081, -0.1533, 0.823), (0.1956, -0.1745, 0.7784), (0.36, -0.08252, 0.7851), (0.3677, 0.005052, 0.981), (0.3397, 0.05086, 0.8905), (0.0721, -0.1524, 0.9509), (0.2984, -0.1364, 0.9683), (0.1921, -0.165, 0.8838), (0.36, -0.07924, 0.8851), (0.08058, 0.05675, 0.7906), (0.03302, -0.006942, 0.9505), (0.06743, 0.04844, 0.8826), (0.03991, -0.08149, 0.8809), (0.3784, 0.1233, 1.897), (0.7102, 0.01273, 1.842), (0.7115, 0.003916, 2.096), (0.3771, 0.1247, 2.05), (0.5298, 0.06799, 1.87), (0.5294, 0.06383, 2.073), (0.5298, 0.1235, 1.973), (0.7128, -0.09812, 2.039), (0.3771, -0.09848, 1.894), (0.5293, 0.01276, 1.843), (0.5289, -0.043, 1.869), (0.5289, -0.04694, 2.068), (0.5289, -0.0983, 1.967), (0.7122, -0.09862, 1.967), (0.7121, -0.0471, 2.068), (0.3762, -0.04285, 1.869), (0.7122, 0.1228, 1.972), (0.3781, 0.06435, 2.074), (0.7104, 0.06794, 1.87), (0.04119, -0.0829, 0.8243), (0.07172, 0.05259, 0.8285), (0.09181, 0.07849, 0.5997), (0.36, -0.06947, 0.97), (0.1917, -0.1718, 0.8285), (0.3384, 0.05383, 0.8323), (0.36, -0.08088, 0.8251), (0.2, -0.1642, 0.6), (0.7126, 0.06319, 2.072), (0.03295, -0.07984, 0.9511), (0.36, -0.09061, 0.6), (1.208, 0.009844, 1.978), (1.202, 0.01018, 1.999), (0.3777, 0.124, 1.973), (0.381, -0.04925, 2.077), (0.0, 0.2292, 1.455), (0.1047, 0.2101, 1.456), (0.2278, -0.1251, 1.458), (0.35, 0.1107, 0.2714), (0.37, -0.09213, 0.2714), (0.03, -0.08539, 0.2714), (0.15, 0.1493, 0.2714), (0.3, -0.2, 0.2714), (0.39, 0.01864, 0.2714), (0.02, 0.008998, 0.2714), (0.1, -0.2, 0.2714), (0.2, 0.1455, 0.6), (0.04775, -0.07831, 0.6055), (0.3446, 0.0777, 0.6029), (0.2, 0.1159, 0.8319), (0.2531, 0.08044, 1.637), (0.2387, -0.02977, 1.645), (0.09374, -0.1436, 1.621), (0.1033, 0.1897, 1.517), (0.2715, -0.04352, 1.535), (0.104, -0.1481, 1.512), (0.03187, 0.1006, 1.315), (0.08071, 0.1982, 1.39), (0.07175, -0.1388, 1.38), (0.3043, -0.05508, 1.391), (0.1852, 0.1668, 1.35), (0.05917, 0.08748, 1.299), (0.03973, -0.06208, 1.234), (0.07036, 0.06012, 0.9521), (0.07053, 0.07565, 1.237), (0.3273, -0.0555, 1.274), (0.9884, -0.07214, 2.013), (1.007, -0.06174, 1.992), (0.9698, -0.0806, 1.989), (1.027, -0.1143, 1.993), (1.047, -0.09014, 1.995), (1.071, -0.1196, 1.998), (1.038, -0.1028, 2.01), (1.14, 0.07488, 1.993), (1.131, 0.04379, 2.017), (1.131, -0.02617, 2.013), (1.032, -0.05826, 1.992), (1.135, -0.05902, 1.988), (0.9363, -0.05591, 1.986), (0.9728, 0.08071, 1.993), (0.9359, 0.04165, 2.027), (0.9158, 0.03894, 2.024), (0.9087, -0.01741, 1.952), (0.9162, -0.02285, 2.022), (0.9359, -0.02494, 2.025), (0.905, 0.03576, 1.951), (0.9158, -0.05031, 1.983), (1.035, 0.07858, 1.995), (0.8979, -0.02987, 1.909), (0.9018, -0.03601, 2.044), (0.9027, -0.07557, 1.974), (0.899, 0.09174, 1.978), (0.9018, 0.05081, 2.047), (0.8943, 0.05063, 1.91), (0.03277, 0.06712, 2.204), (0.06511, -0.01772, 2.203), (0.03041, -0.04515, 2.197), (0.06747, 0.02128, 2.205), (0.1049, -0.02877, 2.162), (0.04901, 0.08332, 2.171), (0.1053, 0.02939, 2.168), (0.1679, -0.05389, 2.137), (0.07686, 0.1276, 2.14), (0.1686, 0.05262, 2.14), (0.3777, -0.09803, 1.967), (0.2209, -0.05485, 1.839), (0.2308, 0.06315, 1.841), (0.2097, -0.05668, 2.111), (0.2106, 0.06741, 2.113), (0.09324, -0.1432, 1.74), (0.2244, -0.04518, 1.754), (0.2367, 0.07586, 1.758), (0.08419, -0.1576, 1.841), (0.25, 0.168, 0.2714), (0.03, -0.08539, 0.0), (0.15, -0.2281, -7.153e-07), (0.15, -0.2281, 0.2714), (0.25, -0.2281, -1.192e-06), (0.25, -0.2281, 0.2714), (0.3, -0.2, 0.2714), (0.3, -0.2, 0.001965), (0.15, -0.2281, -7.153e-07), (0.1, -0.2, -4.768e-07), (0.25, -0.2281, 0.2714), (0.2, -0.2352, 0.2714), (0.15, -0.2281, 0.2714), (0.1, -0.2, 0.2714), (0.25, -0.2281, -1.192e-06), (0.3, -0.2, 0.2714), (0.3, -0.2, 0.001965), (0.15, -0.2281, -7.153e-07), (0.1, -0.2, -4.768e-07), (0.25, -0.2281, 0.2714), (0.2, -0.2352, 0.2714), (0.15, -0.2281, 0.2714), (0.1, -0.2, 0.2714), (0.25, -0.2281, -1.192e-06), (0.37, -0.3314, 0.0), (0.37, -0.3314, 0.1459), (0.3, -0.4393, 0.1459), (0.3, -0.4393, 0.001965), (0.1, -0.4393, -4.768e-07), (0.03, -0.3247, 0.0), (0.1, -0.4393, 0.1459), (0.03, -0.3247, 0.1459), (0.3, -0.4393, 0.1459), (0.3, -0.4393, 0.001965), (0.15, -0.4674, -7.153e-07), (0.1, -0.4393, -4.768e-07), (0.25, -0.4674, 0.1459), (0.2, -0.4745, 0.1459), (0.15, -0.4674, 0.1459), (0.1, -0.4393, 0.1459), (0.25, -0.4674, -1.192e-06), (0.304, 0.02216, 1.458), (0.5636, 0.1235, 2.048), (0.5528, -0.09834, 1.967), (0.5634, 0.01275, 1.843), (0.5528, -0.09881, 1.894), (0.5634, 0.06798, 1.87), (0.5634, 0.00394, 2.097), (0.5607, 0.1232, 1.897), (0.5634, 0.06371, 2.073), (0.5633, -0.04697, 2.068), (0.5528, -0.09787, 2.039), (0.5636, 0.1233, 1.973)], [], [(269, 491, 400, 136), (57, 240, 245), (45, 219, 246), (48, 223, 258), (67, 227, 259), (222, 54, 221, 49, 224, 55, 239, 51, 235, 59, 242, 61, 244, 45, 204, 53), (248, 53, 204, 45, 237, 75, 260, 72, 250, 73, 261, 76), (113, 323, 114, 326, 86, 282, 90, 280, 87, 324), (259, 254, 74), (259, 227, 254), (227, 42, 254), (258, 257, 74), (258, 223, 257), (223, 59, 257), (246, 245, 68), (246, 219, 245), (219, 57, 245), (245, 372, 68), (245, 240, 372), (240, 69, 372), (144, 497, 148, 13), (151, 495, 155, 2), (3, 152, 494, 154), (148, 492, 157, 13), (360, 125, 150, 13, 157, 7, 366, 15, 367, 5), (23, 188, 490, 186), (22, 167, 489, 171), (166, 488, 176, 24), (224, 49, 203, 52, 220, 56, 256, 66, 243, 55), (28, 174, 487, 165), (27, 175, 486, 169), (29, 173, 485, 170), (32, 179, 484, 182), (180, 483, 184, 34), (178, 482, 183, 33), (31, 181, 481, 185), (38, 192, 480, 198), (36, 197, 479, 199), (41, 195, 478, 211), (39, 193, 477, 190), (40, 196, 476, 359), (37, 194, 475, 191), (64, 233, 474, 371), (54, 214, 473, 217), (203, 472, 207, 52), (369, 471, 370, 69), (44, 200, 470, 209), (49, 221, 469, 208), (215, 468, 206, 43), (1, 109, 312, 112, 357, 0, 139, 2, 155, 10, 153, 8, 156, 11, 140), (205, 467, 216, 47), (255, 466, 225, 60), (53, 247, 465, 222), (223, 464, 242, 59), (61, 232, 463, 244), (234, 462, 218, 48), (58, 228, 461, 202), (42, 227, 460, 201), (71, 249, 459, 253), (72, 252, 458, 250), (252, 457, 263, 70), (73, 251, 456, 261), (76, 264, 455, 248), (230, 65, 238, 67, 226, 51, 239, 55, 243, 66), (265, 454, 236, 78), (77, 266, 453, 262), (93, 320, 451, 374), (114, 386, 450, 326), (297, 449, 283, 89), (98, 289, 448, 291), (290, 447, 321, 99), (95, 286, 446, 311), (57, 241, 63, 229, 62, 267, 47, 369, 69, 240), (105, 302, 445, 300), (99, 296, 444, 290), (104, 304, 443, 299), (313, 497, 144, 4, 110, 315, 438), (91, 373, 81, 273, 452, 310), (285, 441, 305, 101, 317, 438), (111, 317, 437, 314, 141, 498, 143), (322, 436, 323, 113), (335, 435, 331, 115), (117, 277, 434, 332), (119, 330, 433, 333), (313, 438, 317, 111, 143, 497), (360, 5, 145, 6, 124, 361), (268, 421, 399, 134), (212, 50, 213, 46, 210, 56, 220, 52, 207, 38, 195, 41), (397, 133, 544, 545, 137, 398, 138), (189, 14, 364, 8, 388, 132, 392, 133, 397, 138), (388, 420, 394, 132), (267, 62, 231, 64, 371, 60, 225, 46, 205, 47), (380, 129, 382, 287, 97, 294, 89, 283, 83), (258, 419, 234, 48), (74, 257, 418, 259), (334, 417, 351, 121), (131, 387, 416, 385), (378, 128, 379, 113, 324, 87, 279, 88, 281, 80), (95, 311, 88, 279, 87, 298, 94), (135, 393, 549, 542), (352, 414, 274, 82), (383, 413, 325, 128), (322, 412, 331, 119), (376, 411, 327, 116), (273, 410, 378, 80), (343, 409, 337, 122), (384, 408, 329, 118), (117, 332, 407, 328), (160, 406, 272, 18), (142, 405, 391, 10), (163, 404, 270, 21), (7, 365, 403, 396), (159, 402, 395, 20), (16, 162, 401, 271), (162, 20, 395, 401), (401, 395, 551, 543), (271, 401, 543, 545), (19, 390, 402, 159), (390, 547, 550, 402), (402, 550, 551, 395), (365, 14, 189, 403), (403, 189, 138, 398), (396, 403, 398, 137), (18, 272, 404, 163), (272, 548, 552, 404), (404, 552, 542, 270), (9, 268, 405, 142), (268, 134, 393, 405), (405, 393, 135, 391), (17, 389, 406, 160), (389, 544, 546, 406), (406, 546, 548, 272), (332, 116, 327, 407), (407, 327, 129, 387), (328, 407, 387, 131), (117, 328, 408, 384), (328, 131, 386, 408), (408, 386, 114, 329), (84, 277, 409, 343), (277, 117, 384, 409), (409, 384, 118, 337), (81, 381, 410, 273), (381, 130, 383, 410), (410, 383, 128, 378), (376, 127, 375, 411), (411, 375, 130, 382), (327, 411, 382, 129), (113, 379, 412, 322), (412, 379, 128, 325), (331, 412, 325, 115), (130, 375, 413, 383), (375, 127, 377, 413), (413, 377, 115, 325), (121, 351, 414, 352), (351, 127, 376, 414), (274, 414, 376, 116), (393, 134, 547, 549), (415, 390, 19, 158), (270, 415, 158, 21), (387, 129, 380, 416), (416, 380, 83, 276), (385, 416, 276, 85), (334, 120, 335, 417), (335, 115, 377, 417), (417, 377, 127, 351), (257, 59, 235, 418), (418, 235, 51, 226), (259, 418, 226, 67), (74, 254, 419, 258), (254, 42, 228, 419), (419, 228, 58, 234), (8, 153, 420, 388), (153, 10, 391, 420), (420, 391, 135, 394), (9, 168, 421, 268), (168, 15, 269, 421), (421, 269, 136, 399), (146, 496, 144, 13, 150, 499, 149), (354, 356, 105, 300), (541, 358, 306, 92, 293, 101, 305), (423, 358, 94, 301), (541, 355, 286, 95), (355, 424, 96, 286), (424, 354, 300, 96), (275, 84, 431, 427), (82, 275, 427, 432), (343, 122, 428, 346, 342, 353), (353, 342, 344, 431, 84, 343), (336, 120, 430, 339, 340, 425), (334, 121, 429, 426), (426, 338, 339, 430, 120, 334), (425, 340, 341, 500, 79, 336), (275, 434, 348, 427), (427, 431, 344, 501), (79, 350, 433, 330), (350, 122, 337, 433), (433, 337, 118, 333), (84, 275, 434, 277), (275, 82, 274, 434), (434, 274, 116, 332), (120, 336, 435, 335), (336, 79, 330, 435), (435, 330, 119, 331), (119, 333, 436, 322), (436, 333, 118, 329), (436, 329, 114, 323), (11, 156, 493, 147, 498, 140), (437, 317, 101, 293), (319, 437, 293, 92), (108, 284, 92, 306, 440, 309), (442, 307, 356, 354, 424, 308), (306, 358, 423, 440), (440, 423, 422, 309), (441, 308, 424, 355), (305, 441, 355, 541), (12, 368, 492, 148, 497, 143), (304, 103, 296, 443), (296, 99, 289, 443), (443, 289, 98, 299), (296, 103, 303, 444), (444, 303, 106, 301), (290, 444, 301, 94), (302, 102, 295, 445), (445, 295, 97, 287), (300, 445, 287, 96), (286, 96, 292, 446), (446, 292, 91, 310), (311, 446, 310, 88), (290, 94, 298, 447), (298, 87, 280, 447), (447, 280, 90, 321), (289, 99, 321, 448), (448, 321, 90, 320), (291, 448, 320, 93), (297, 93, 374, 449), (449, 374, 85, 276), (283, 449, 276, 83), (386, 131, 385, 450), (450, 385, 85, 278), (326, 450, 278, 86), (320, 90, 282, 451), (451, 282, 86, 278), (374, 451, 278, 85), (310, 452, 273, 80, 281, 88), (266, 78, 236, 453), (453, 236, 57, 240), (262, 453, 240, 69), (75, 237, 454, 265), (237, 45, 219, 454), (236, 454, 219, 57), (77, 262, 455, 264), (262, 69, 247, 455), (248, 455, 247, 53), (251, 71, 253, 456), (456, 253, 77, 264), (261, 456, 264, 76), (72, 260, 457, 252), (260, 75, 265, 457), (457, 265, 78, 263), (252, 70, 249, 458), (458, 249, 71, 251), (250, 458, 251, 73), (249, 70, 263, 459), (459, 263, 78, 266), (253, 459, 266, 77), (227, 67, 238, 460), (460, 238, 65, 233), (201, 460, 233, 64), (228, 42, 201, 461), (461, 201, 64, 231), (202, 461, 231, 62), (58, 202, 462, 234), (202, 62, 229, 462), (462, 229, 63, 218), (232, 63, 241, 463), (241, 57, 219, 463), (244, 463, 219, 45), (48, 218, 464, 223), (218, 63, 232, 464), (242, 464, 232, 61), (247, 69, 370, 465), (465, 370, 44, 214), (222, 465, 214, 54), (66, 256, 466, 255), (256, 56, 210, 466), (225, 466, 210, 46), (205, 46, 213, 467), (467, 213, 50, 215), (467, 215, 43, 216), (215, 50, 212, 468), (468, 212, 41, 197), (206, 468, 197, 36), (221, 54, 217, 469), (469, 217, 39, 194), (208, 469, 194, 37), (200, 43, 206, 470), (206, 36, 196, 470), (209, 470, 196, 40), (47, 216, 471, 369), (216, 43, 200, 471), (471, 200, 44, 370), (49, 208, 472, 203), (208, 37, 192, 472), (472, 192, 38, 207), (214, 44, 209, 473), (209, 40, 193, 473), (217, 473, 193, 39), (233, 65, 230, 474), (474, 230, 66, 255), (371, 474, 255, 60), (39, 190, 475, 194), (190, 16, 161, 475), (191, 475, 161, 17), (36, 199, 476, 196), (199, 19, 159, 476), (359, 476, 159, 20), (40, 359, 477, 193), (359, 20, 162, 477), (190, 477, 162, 16), (38, 198, 478, 195), (198, 18, 163, 478), (211, 478, 163, 21), (41, 211, 479, 197), (211, 21, 158, 479), (199, 479, 158, 19), (37, 191, 480, 192), (191, 17, 160, 480), (198, 480, 160, 18), (181, 32, 182, 481), (481, 182, 28, 175), (185, 481, 175, 27), (34, 184, 482, 178), (184, 30, 173, 482), (482, 173, 29, 183), (35, 187, 483, 180), (187, 26, 177, 483), (483, 177, 30, 184), (179, 33, 183, 484), (484, 183, 29, 174), (182, 484, 174, 28), (30, 172, 485, 173), (172, 25, 166, 485), (170, 485, 166, 24), (28, 165, 486, 175), (165, 23, 167, 486), (169, 486, 167, 22), (29, 170, 487, 174), (170, 24, 188, 487), (487, 188, 23, 165), (25, 164, 488, 166), (164, 5, 152, 488), (488, 152, 3, 176), (23, 186, 489, 167), (186, 2, 139, 489), (171, 489, 139, 0), (24, 176, 490, 188), (490, 176, 3, 151), (186, 490, 151, 2), (15, 366, 491, 269), (366, 7, 396, 491), (491, 396, 137, 400), (143, 498, 147, 493, 368, 12), (368, 14, 365, 492), (157, 492, 365, 7), (314, 437, 319, 109, 1, 140, 498, 141), (156, 8, 364, 493), (493, 364, 14, 368), (152, 5, 367, 494), (494, 367, 15, 168), (494, 168, 9, 154), (3, 154, 495, 151), (495, 154, 9, 142), (155, 495, 142, 10), (442, 308, 100, 315, 439, 316, 107, 307), (439, 315, 110, 4, 144, 496, 146, 316), (438, 315, 100, 308, 441, 285), (145, 5, 164, 25, 363, 6), (288, 97, 295, 102, 104, 299, 98), (172, 30, 177, 26, 363, 25), (352, 82, 432, 503, 349), (123, 432, 530, 528), (121, 352, 349, 505, 429), (287, 382, 130, 381, 81, 373, 91, 292, 96), (349, 503, 512, 511), (502, 504, 514, 508), (347, 429, 506, 507), (510, 511, 520, 519), (513, 509, 518, 522), (506, 510, 519, 515), (504, 347, 507, 514), (503, 432, 513, 512), (429, 505, 510, 506), (505, 349, 511, 510), (123, 502, 508, 509), (432, 123, 509, 513), (338, 426, 525, 524), (522, 518, 535, 539), (508, 514, 523, 517), (512, 513, 522, 521), (507, 506, 515, 516), (511, 512, 521, 520), (514, 507, 516, 523), (509, 508, 517, 518), (525, 526, 527, 524), (530, 531, 529, 528), (534, 540, 536, 537, 538), (536, 540, 533, 532), (538, 539, 535, 534), (426, 429, 526, 525), (429, 347, 527, 526), (516, 515, 532, 533), (501, 344, 342, 346, 345, 341, 340, 339, 338, 524, 527, 347, 504, 502, 123, 528, 529), (432, 427, 531, 530), (427, 501, 529, 531), (517, 523, 516, 533, 540, 534, 535, 518), (520, 521, 522, 539, 538, 537, 536, 532, 515, 519), (422, 423, 301, 106), (109, 312, 112), (94, 358, 541, 95), (149, 499, 150, 125, 360, 361, 124, 362, 126), (112, 312, 109, 319, 92, 284, 108, 318), (97, 288, 98, 291, 93, 297, 89, 294), (548, 546, 392, 132), (552, 548, 132, 394), (543, 551, 136, 400), (545, 544, 389, 271), (542, 552, 394, 135), (542, 549, 415, 270), (550, 547, 134, 399), (551, 550, 399, 136), (549, 547, 390, 415), (545, 543, 400, 137), (546, 544, 133, 392), (271, 389, 17, 161, 16), (345, 346, 428, 122, 350, 79, 500, 341)])
_uv = me_cylinder_001.uv_layers.new(name='UVMap')
_uv.uv.foreach_set('vector', [0.8955, 0.053, 0.9208, 0.05314, 0.9201, 0.1062, 0.8948, 0.1059, 0.8612, 0.8535, 0.8632, 0.8445, 0.863, 0.8528, 0.6754, 0.7697, 0.6754, 0.7607, 0.6772, 0.7609, 0.375, 0.5236, 0.3779, 0.5239, 0.375, 0.5345, 0.3754, 0.5668, 0.371, 0.5676, 0.3751, 0.5561, 0.9413, 0.761, 0.9386, 0.7672, 0.9286, 0.7695, 0.9186, 0.7718, 0.9192, 0.756, 0.9197, 0.7402, 0.9165, 0.704, 0.9133, 0.6678, 0.9253, 0.6672, 0.9372, 0.6666, 0.9401, 0.6917, 0.9417, 0.7106, 0.9408, 0.728, 0.9386, 0.7392, 0.9413, 0.7469, 0.944, 0.7547, 0.9493, 0.7485, 0.944, 0.7547, 0.9413, 0.7469, 0.9386, 0.7392, 0.9419, 0.7369, 0.9452, 0.7347, 0.9517, 0.723, 0.9582, 0.7113, 0.9618, 0.7135, 0.9654, 0.7157, 0.96, 0.729, 0.9546, 0.7422, 0.09996, 0.4379, 0.06333, 0.4373, 0.04448, 0.4371, 0.0467, 0.4045, 0.05092, 0.3268, 0.04742, 0.3066, 0.04393, 0.2865, 0.07287, 0.2838, 0.1018, 0.2811, 0.09988, 0.3822, 0.3751, 0.5561, 0.3708, 0.5569, 0.3749, 0.5453, 0.3751, 0.5561, 0.371, 0.5676, 0.3708, 0.5569, 0.371, 0.5676, 0.3666, 0.5685, 0.3708, 0.5569, 0.375, 0.5345, 0.3779, 0.5348, 0.3749, 0.5453, 0.375, 0.5345, 0.3779, 0.5239, 0.3779, 0.5348, 0.3779, 0.5239, 0.3808, 0.5243, 0.3779, 0.5348, 0.6772, 0.7609, 0.6772, 0.7518, 0.6791, 0.752, 0.6772, 0.7609, 0.6754, 0.7607, 0.6772, 0.7518, 0.6754, 0.7607, 0.6754, 0.7516, 0.6772, 0.7518, 0.863, 0.8528, 0.865, 0.8438, 0.8648, 0.8521, 0.863, 0.8528, 0.8632, 0.8445, 0.865, 0.8438, 0.8632, 0.8445, 0.8651, 0.8355, 0.865, 0.8438, 0.4964, 0.7839, 0.4697, 0.7835, 0.4708, 0.7647, 0.495, 0.7622, 0.706, 0.8308, 0.7003, 0.8318, 0.7031, 0.8099, 0.7117, 0.8072, 0.7003, 0.8544, 0.7075, 0.8787, 0.7008, 0.8755, 0.6969, 0.8543, 0.4708, 0.7647, 0.4704, 0.7533, 0.4889, 0.7469, 0.495, 0.7622, 0.7424, 0.3777, 0.7421, 0.3857, 0.7389, 0.4091, 0.7353, 0.4245, 0.7263, 0.4087, 0.717, 0.3941, 0.7159, 0.3687, 0.7146, 0.3356, 0.7248, 0.3292, 0.7343, 0.3152, 0.7292, 0.8304, 0.7247, 0.842, 0.7154, 0.8364, 0.7204, 0.8188, 0.7745, 0.8102, 0.7518, 0.8203, 0.7473, 0.8099, 0.7741, 0.8011, 0.724, 0.869, 0.7157, 0.8739, 0.7103, 0.854, 0.7202, 0.8537, 0.9192, 0.756, 0.9186, 0.7718, 0.9089, 0.7707, 0.8991, 0.7697, 0.897, 0.7629, 0.8949, 0.7561, 0.8946, 0.7493, 0.8943, 0.7425, 0.907, 0.7413, 0.9197, 0.7402, 0.7517, 0.838, 0.7511, 0.8458, 0.7379, 0.8439, 0.7404, 0.8342, 0.7747, 0.8208, 0.7632, 0.8294, 0.7575, 0.8248, 0.7746, 0.8155, 0.7506, 0.8536, 0.7522, 0.8599, 0.7381, 0.8645, 0.7354, 0.8536, 0.5605, 0.644, 0.5613, 0.6514, 0.5506, 0.6512, 0.5504, 0.6437, 0.5511, 0.6848, 0.5512, 0.696, 0.5403, 0.6943, 0.5402, 0.6835, 0.5615, 0.6647, 0.5505, 0.6649, 0.5508, 0.6588, 0.562, 0.6589, 0.1661, 0.7529, 0.1651, 0.7413, 0.1741, 0.7413, 0.174, 0.7531, 0.4222, 0.9542, 0.4292, 0.9568, 0.4233, 0.971, 0.4103, 0.9647, 0.4374, 0.9265, 0.4269, 0.9309, 0.4233, 0.9227, 0.4387, 0.9163, 0.4164, 0.9353, 0.4193, 0.9448, 0.409, 0.9469, 0.4078, 0.9291, 0.4559, 0.9547, 0.4582, 0.9462, 0.4666, 0.949, 0.4655, 0.966, 0.4604, 0.9376, 0.4489, 0.9321, 0.4532, 0.9241, 0.4677, 0.932, 0.4361, 0.9595, 0.446, 0.9571, 0.4508, 0.9716, 0.4362, 0.9773, 0.9625, 0.1744, 0.9707, 0.1725, 0.9697, 0.1867, 0.9611, 0.1873, 0.8527, 0.5422, 0.8513, 0.5339, 0.8533, 0.5339, 0.8545, 0.5423, 0.9089, 0.7707, 0.9098, 0.7733, 0.9014, 0.7728, 0.8991, 0.7697, 0.853, 0.8353, 0.8518, 0.8311, 0.8629, 0.8314, 0.8651, 0.8355, 0.8608, 0.8272, 0.8506, 0.827, 0.8513, 0.8242, 0.8624, 0.8249, 0.9186, 0.7718, 0.9286, 0.7695, 0.9283, 0.7714, 0.9183, 0.7738, 0.8297, 0.8264, 0.8297, 0.8236, 0.8402, 0.8235, 0.8405, 0.8267, 0.653, 0.7829, 0.6548, 0.795, 0.6094, 0.7956, 0.5834, 0.7974, 0.5833, 0.7148, 0.5831, 0.6323, 0.6143, 0.6332, 0.6455, 0.6342, 0.6537, 0.6454, 0.662, 0.649, 0.6625, 0.6837, 0.663, 0.7107, 0.6547, 0.7255, 0.6539, 0.7403, 0.6521, 0.7616, 0.8274, 0.8348, 0.8286, 0.8306, 0.8407, 0.8309, 0.841, 0.8351, 0.9687, 0.2009, 0.9689, 0.2085, 0.9592, 0.2084, 0.9598, 0.2001, 0.8408, 0.5424, 0.8412, 0.5328, 0.8462, 0.5333, 0.8468, 0.5423, 0.3687, 0.4396, 0.3709, 0.4641, 0.3658, 0.4646, 0.3658, 0.4393, 0.3677, 0.4835, 0.3731, 0.4886, 0.3739, 0.5, 0.3658, 0.5008, 0.8493, 0.9233, 0.8509, 0.8999, 0.8625, 0.9017, 0.8602, 0.9257, 0.8385, 0.9208, 0.8264, 0.9225, 0.8264, 0.8993, 0.8393, 0.8981, 0.9712, 0.1279, 0.9756, 0.1269, 0.9731, 0.1497, 0.9668, 0.1511, 0.8882, 0.8776, 0.8839, 0.8801, 0.8785, 0.8679, 0.883, 0.864, 0.6099, 0.2873, 0.6141, 0.2865, 0.6141, 0.2907, 0.6099, 0.2912, 0.8247, 0.5213, 0.8224, 0.5103, 0.8279, 0.5106, 0.829, 0.5214, 0.7908, 0.793, 0.795, 0.7926, 0.794, 0.8055, 0.7887, 0.8057, 0.8427, 0.5093, 0.8417, 0.5029, 0.8498, 0.5023, 0.8503, 0.5103, 0.8953, 0.727, 0.8963, 0.7114, 0.8953, 0.6891, 0.8943, 0.6668, 0.9038, 0.6673, 0.9133, 0.6678, 0.9165, 0.704, 0.9197, 0.7402, 0.907, 0.7413, 0.8943, 0.7425, 0.8201, 0.4993, 0.8201, 0.4963, 0.8279, 0.496, 0.8268, 0.4999, 0.8777, 0.8503, 0.8731, 0.8556, 0.8681, 0.8501, 0.8714, 0.8429, 0.8649, 0.5656, 0.8824, 0.5615, 0.8815, 0.5801, 0.8632, 0.5797, 0.04448, 0.4371, 0.01751, 0.4347, 0.01953, 0.41, 0.0467, 0.4045, 0.8394, 0.573, 0.8412, 0.5832, 0.8133, 0.5834, 0.8132, 0.5717, 0.5175, 0.8019, 0.5278, 0.7714, 0.5305, 0.7743, 0.519, 0.8021, 0.05728, 0.256, 0.06507, 0.2699, 0.03837, 0.2816, 0.03281, 0.2768, 0.4537, 0.001877, 0.4774, 0.001066, 0.4744, 0.02411, 0.4478, 0.02241, 0.8612, 0.8535, 0.8631, 0.8656, 0.8649, 0.8778, 0.8525, 0.8766, 0.8402, 0.8754, 0.8406, 0.8552, 0.841, 0.8351, 0.853, 0.8353, 0.8651, 0.8355, 0.8632, 0.8445, 0.6792, 0.3152, 0.6807, 0.3419, 0.6556, 0.3435, 0.6396, 0.3177, 0.03281, 0.2768, 0.01641, 0.2735, 0.02903, 0.2533, 0.05728, 0.256, 0.5098, 0.8024, 0.5098, 0.7676, 0.521, 0.7694, 0.5149, 0.8024, 0.4674, 0.8044, 0.4697, 0.7835, 0.4964, 0.7839, 0.498, 0.8009, 0.4963, 0.8096, 0.4962, 0.8235, 0.4671, 0.8225, 0.4988, 0.05098, 0.4987, 0.07024, 0.4985, 0.0895, 0.4724, 0.08425, 0.4719, 0.0657, 0.4714, 0.04714, 0.4681, 0.8358, 0.4737, 0.8609, 0.4525, 0.8627, 0.45, 0.834, 0.4475, 0.8243, 0.4671, 0.8225, 0.4471, 0.8055, 0.4475, 0.8243, 0.4287, 0.8286, 0.4279, 0.8134, 0.4279, 0.8026, 0.4272, 0.7861, 0.4481, 0.7835, 0.09792, 0.4542, 0.06258, 0.4529, 0.06333, 0.4373, 0.09996, 0.4379, 0.4414, 0.3021, 0.4172, 0.2999, 0.4271, 0.2322, 0.448, 0.2364, 0.8665, 0.7394, 0.8756, 0.8032, 0.8467, 0.8042, 0.8422, 0.7424, 0.09608, 0.466, 0.08786, 0.5319, 0.05879, 0.5336, 0.062, 0.4646, 0.4674, 0.8044, 0.4671, 0.8225, 0.4475, 0.8243, 0.4471, 0.8055, 0.4481, 0.7835, 0.4697, 0.7835, 0.7388, 0.3469, 0.7343, 0.3152, 0.7643, 0.317, 0.7942, 0.3152, 0.7968, 0.3728, 0.7694, 0.3731, 0.1551, 0.2856, 0.1741, 0.2867, 0.173, 0.3388, 0.1547, 0.3383, 0.9614, 0.2278, 0.9616, 0.2254, 0.9601, 0.221, 0.9586, 0.2166, 0.9691, 0.216, 0.9797, 0.2154, 0.9797, 0.2223, 0.9797, 0.2291, 0.9798, 0.2323, 0.9799, 0.2355, 0.9705, 0.2328, 0.9611, 0.2302, 0.8386, 0.1286, 0.8386, 0.1284, 0.8386, 0.1166, 0.8766, 0.1202, 0.8766, 0.1286, 0.8576, 0.1287, 0.8386, 0.1287, 0.8386, 0.1828, 0.8386, 0.2368, 0.8188, 0.2359, 0.799, 0.2349, 0.799, 0.1816, 0.799, 0.1283, 0.8188, 0.1284, 0.8386, 0.1284, 0.8386, 0.1286, 0.8386, 0.1287, 0.1327, 0.5372, 0.1593, 0.5359, 0.1613, 0.5894, 0.1348, 0.5904, 0.8406, 0.8552, 0.8402, 0.8754, 0.8265, 0.8761, 0.8128, 0.8769, 0.8128, 0.8639, 0.8128, 0.851, 0.8133, 0.8428, 0.8138, 0.8345, 0.8274, 0.8348, 0.841, 0.8351, 0.6651, 0.4944, 0.6641, 0.5185, 0.625, 0.5205, 0.63, 0.3449, 0.6605, 0.3702, 0.6589, 0.3748, 0.6586, 0.3821, 0.6589, 0.3938, 0.6619, 0.4159, 0.375, 0.5345, 0.3706, 0.5452, 0.3704, 0.5335, 0.375, 0.5236, 0.3749, 0.5453, 0.3779, 0.5348, 0.378, 0.5462, 0.3751, 0.5561, 0.6754, 0.7146, 0.6821, 0.7185, 0.68, 0.7397, 0.6754, 0.7388, 0.8658, 0.7063, 0.8415, 0.7074, 0.8417, 0.6826, 0.8652, 0.6818, 0.4454, 0.1681, 0.448, 0.2023, 0.4301, 0.1991, 0.4119, 0.2019, 0.4066, 0.1464, 0.4028, 0.04529, 0.4227, 0.044, 0.4433, 0.0444, 0.4443, 0.06297, 0.446, 0.07803, 0.4537, 0.001877, 0.4478, 0.02241, 0.4433, 0.0444, 0.4227, 0.044, 0.4028, 0.04529, 0.4006, 0.02264, 0.3984, 1.826e-07, 0.1139, 0.339, 0.1343, 0.3386, 0.1342, 0.3506, 0.1139, 0.3509, 0.9892, 0.08916, 0.9822, 0.08551, 0.9946, 0.05212, 1.0, 0.0549, 0.4738, 0.2029, 0.4736, 0.224, 0.4479, 0.2225, 0.448, 0.2023, 0.4089, 0.2184, 0.4284, 0.2196, 0.4271, 0.2322, 0.406, 0.2303, 0.6263, 0.5576, 0.6265, 0.5399, 0.6647, 0.5396, 0.6651, 0.5551, 0.4724, 0.08425, 0.4714, 0.1729, 0.4454, 0.1681, 0.446, 0.07803, 0.3719, 0.3662, 0.379, 0.3717, 0.3792, 0.3946, 0.3719, 0.3994, 0.02062, 0.467, 0.01814, 0.4536, 0.04333, 0.453, 0.04337, 0.4641, 0.8665, 0.7394, 0.8422, 0.7424, 0.842, 0.7273, 0.8661, 0.7248, 0.8188, 0.001251, 0.8188, 0.0648, 0.799, 0.06471, 0.799, 0.001102, 0.1342, 0.2318, 0.1346, 0.2854, 0.114, 0.2853, 0.1136, 0.2312, 0.1658, 0.7176, 0.1635, 0.6535, 0.1897, 0.653, 0.1918, 0.7177, 0.8764, 0.2354, 0.8575, 0.2361, 0.8576, 0.1824, 0.8765, 0.182, 0.172, 0.4677, 0.1725, 0.4032, 0.1909, 0.404, 0.1904, 0.4687, 0.9436, 0.2349, 0.9184, 0.235, 0.9192, 0.1706, 0.9445, 0.1707, 0.9184, 0.235, 0.8931, 0.2351, 0.894, 0.1705, 0.9192, 0.1706, 0.9192, 0.1706, 0.894, 0.1705, 0.8947, 0.1143, 0.92, 0.1146, 0.9445, 0.1707, 0.9192, 0.1706, 0.92, 0.1146, 0.9452, 0.115, 0.1536, 0.4667, 0.1541, 0.4025, 0.1725, 0.4032, 0.172, 0.4677, 0.1541, 0.4025, 0.1546, 0.3504, 0.1729, 0.3509, 0.1725, 0.4032, 0.1725, 0.4032, 0.1729, 0.3509, 0.1913, 0.3477, 0.1909, 0.404, 0.8575, 0.2361, 0.8386, 0.2368, 0.8386, 0.1828, 0.8576, 0.1824, 0.8576, 0.1824, 0.8386, 0.1828, 0.8386, 0.1287, 0.8576, 0.1287, 0.8765, 0.182, 0.8576, 0.1824, 0.8576, 0.1287, 0.8766, 0.1286, 0.1398, 0.7175, 0.1373, 0.6539, 0.1635, 0.6535, 0.1658, 0.7176, 0.1373, 0.6539, 0.1352, 0.6012, 0.1617, 0.6012, 0.1635, 0.6535, 0.1635, 0.6535, 0.1617, 0.6012, 0.1881, 0.6002, 0.1897, 0.653, 0.1554, 0.2326, 0.1551, 0.2856, 0.1346, 0.2854, 0.1342, 0.2318, 0.1551, 0.2856, 0.1547, 0.3383, 0.1343, 0.3386, 0.1346, 0.2854, 0.1346, 0.2854, 0.1343, 0.3386, 0.1139, 0.339, 0.114, 0.2853, 0.8386, 0.001399, 0.8386, 0.0649, 0.8188, 0.0648, 0.8188, 0.001251, 0.8386, 0.0649, 0.8386, 0.1166, 0.8188, 0.1165, 0.8188, 0.0648, 0.8188, 0.0648, 0.8188, 0.1165, 0.799, 0.1175, 0.799, 0.06471, 0.8422, 0.7424, 0.8148, 0.7449, 0.8132, 0.7296, 0.842, 0.7273, 0.842, 0.7273, 0.8132, 0.7296, 0.8128, 0.7085, 0.8415, 0.7074, 0.8661, 0.7248, 0.842, 0.7273, 0.8415, 0.7074, 0.8658, 0.7063, 0.8665, 0.7394, 0.8661, 0.7248, 0.8816, 0.7242, 0.8824, 0.7376, 0.8661, 0.7248, 0.8658, 0.7063, 0.8798, 0.7052, 0.8816, 0.7242, 0.01814, 0.4536, 0.01751, 0.4347, 0.04448, 0.4371, 0.04333, 0.453, 0.3719, 0.3434, 0.3776, 0.3438, 0.379, 0.3717, 0.3719, 0.3662, 0.002942, 0.5328, 0.005379, 0.4692, 0.02062, 0.467, 0.02145, 0.5336, 0.02145, 0.5336, 0.02062, 0.467, 0.04337, 0.4641, 0.04139, 0.5333, 0.4985, 0.0895, 0.4978, 0.1739, 0.4714, 0.1729, 0.4724, 0.08425, 0.4978, 0.1739, 0.4988, 0.2026, 0.4738, 0.2029, 0.4714, 0.1729, 0.4714, 0.1729, 0.4738, 0.2029, 0.448, 0.2023, 0.4454, 0.1681, 0.6263, 0.5576, 0.5877, 0.5598, 0.5857, 0.5444, 0.6265, 0.5399, 0.6265, 0.5399, 0.5857, 0.5444, 0.5831, 0.5219, 0.625, 0.5205, 0.6647, 0.5396, 0.6265, 0.5399, 0.625, 0.5205, 0.6641, 0.5185, 0.4119, 0.2019, 0.4301, 0.1991, 0.4284, 0.2196, 0.4089, 0.2184, 0.4284, 0.2196, 0.4301, 0.1991, 0.448, 0.2023, 0.4479, 0.2225, 0.4271, 0.2322, 0.4284, 0.2196, 0.4479, 0.2225, 0.448, 0.2364, 0.4988, 0.2026, 0.5015, 0.2253, 0.4736, 0.224, 0.4738, 0.2029, 0.5015, 0.2253, 0.5024, 0.2408, 0.4737, 0.2381, 0.4736, 0.224, 0.4736, 0.224, 0.4737, 0.2381, 0.448, 0.2364, 0.4479, 0.2225, 0.9621, 0.1141, 0.9586, 0.1117, 0.9822, 0.08551, 0.9892, 0.08916, 0.5934, 0.6203, 0.5877, 0.5598, 0.6263, 0.5576, 0.6283, 0.6204, 0.6628, 0.6187, 0.6283, 0.6204, 0.6263, 0.5576, 0.6651, 0.5551, 0.1343, 0.3386, 0.1547, 0.3383, 0.1546, 0.3504, 0.1342, 0.3506, 0.1339, 0.4031, 0.1541, 0.4025, 0.1536, 0.4667, 0.1336, 0.4675, 0.1138, 0.4037, 0.1339, 0.4031, 0.1336, 0.4675, 0.1136, 0.4684, 0.8415, 0.7074, 0.8128, 0.7085, 0.813, 0.6843, 0.8417, 0.6826, 0.8417, 0.6826, 0.813, 0.6843, 0.8143, 0.6056, 0.8414, 0.6038, 0.8652, 0.6818, 0.8417, 0.6826, 0.8414, 0.6038, 0.8655, 0.6027, 0.7819, 0.2334, 0.7819, 0.2667, 0.775, 0.2645, 0.775, 0.2353, 0.4414, 0.3021, 0.448, 0.2364, 0.4737, 0.2381, 0.4744, 0.3033, 0.4744, 0.3033, 0.4737, 0.2381, 0.5024, 0.2408, 0.4959, 0.3012, 0.3779, 0.5348, 0.3808, 0.5243, 0.3808, 0.5363, 0.378, 0.5462, 0.378, 0.5462, 0.3808, 0.5363, 0.3808, 0.5483, 0.3781, 0.5575, 0.3751, 0.5561, 0.378, 0.5462, 0.3781, 0.5575, 0.3754, 0.5668, 0.3749, 0.5453, 0.3708, 0.5569, 0.3706, 0.5452, 0.375, 0.5345, 0.3708, 0.5569, 0.3666, 0.5685, 0.3662, 0.5559, 0.3706, 0.5452, 0.3706, 0.5452, 0.3662, 0.5559, 0.3658, 0.5434, 0.3704, 0.5335, 0.1306, 0.4839, 0.1574, 0.4824, 0.1593, 0.5359, 0.1327, 0.5372, 0.1574, 0.4824, 0.1918, 0.4806, 0.186, 0.5346, 0.1593, 0.5359, 0.1593, 0.5359, 0.186, 0.5346, 0.1877, 0.5883, 0.1613, 0.5894, 0.1554, 0.2326, 0.1733, 0.2327, 0.1741, 0.2867, 0.1551, 0.2856, 0.1733, 0.2327, 0.1918, 0.2331, 0.1918, 0.2864, 0.1741, 0.2867, 0.1741, 0.2867, 0.1918, 0.2864, 0.1914, 0.3393, 0.173, 0.3388, 0.7986, 0.4463, 0.7656, 0.447, 0.7344, 0.4463, 0.7353, 0.4245, 0.7389, 0.4091, 0.7681, 0.4115, 0.7979, 0.4105, 0.1594, 0.9077, 0.1261, 0.9353, 0.1206, 0.9271, 0.15, 0.9001, 0.4518, 0.8906, 0.3984, 0.8941, 0.4045, 0.8678, 0.4094, 0.8445, 0.4291, 0.8414, 0.45, 0.834, 0.4525, 0.8627, 0.6199, 0.8637, 0.6635, 0.8631, 0.6634, 0.8666, 0.6233, 0.8665, 0.175, 0.8174, 0.1898, 0.8412, 0.186, 0.8443, 0.1747, 0.8236, 0.1898, 0.8412, 0.1819, 0.8752, 0.1784, 0.8717, 0.186, 0.8443, 0.1819, 0.8752, 0.1594, 0.9077, 0.15, 0.9001, 0.1784, 0.8717, 0.3282, 0.2091, 0.36, 0.2092, 0.36, 0.3319, 0.3282, 0.3318, 0.2927, 0.2093, 0.3282, 0.2091, 0.3282, 0.3318, 0.2818, 0.3319, 0.6897, 0.002366, 0.717, 0.0004691, 0.717, 0.1229, 0.717, 0.2182, 0.6897, 0.2201, 0.6897, 0.1248, 0.6897, 0.1248, 0.6897, 0.2201, 0.6726, 0.2214, 0.6726, 0.1261, 0.6726, 0.003684, 0.6897, 0.002366, 8.01e-08, 0.0003221, 0.02961, 0.000866, 0.02961, 0.1235, 0.02961, 0.219, 9.423e-10, 0.2184, 2.968e-08, 0.123, 0.06896, 0.0008419, 0.09479, 1.485e-07, 0.11, 0.123, 0.06896, 0.1235, 0.06896, 0.1235, 0.06896, 0.219, 0.02961, 0.219, 0.02961, 0.1235, 0.02961, 0.000866, 0.06896, 0.0008419, 0.7872, 0.1237, 0.7872, 0.219, 0.7518, 0.2178, 0.7518, 0.1224, 0.7518, 1.798e-07, 0.7872, 0.001237, 0.3719, 0.2091, 0.378, 0.214, 0.3788, 0.3313, 0.3719, 0.3315, 0.3282, 0.3318, 0.36, 0.3319, 0.36, 0.4274, 0.3282, 0.4272, 0.7639, 0.9245, 0.777, 0.9126, 0.7813, 0.9166, 0.7635, 0.9394, 0.775, 0.2967, 0.775, 0.2789, 0.7822, 0.2786, 0.7819, 0.2964, 0.05879, 0.5336, 0.04139, 0.5333, 0.04337, 0.4641, 0.062, 0.4646, 0.9608, 1.413e-07, 0.9877, 0.01948, 0.9826, 0.024, 0.9586, 0.00598, 0.9877, 0.01948, 1.0, 0.0549, 0.9946, 0.05212, 0.9826, 0.024, 0.8467, 0.8042, 0.8176, 0.8083, 0.8148, 0.7449, 0.8422, 0.7424, 0.7726, 0.9958, 0.7568, 0.9643, 0.767, 0.9707, 0.7813, 0.9943, 0.7568, 0.9643, 0.7639, 0.9245, 0.7635, 0.9394, 0.767, 0.9707, 0.4172, 0.2999, 0.3984, 0.2966, 0.406, 0.2303, 0.4271, 0.2322, 0.09608, 0.466, 0.062, 0.4646, 0.06258, 0.4529, 0.09792, 0.4542, 0.06258, 0.4529, 0.062, 0.4646, 0.04337, 0.4641, 0.04333, 0.453, 0.06258, 0.4529, 0.04333, 0.453, 0.04448, 0.4371, 0.06333, 0.4373, 0.407, 0.7683, 0.4075, 0.7533, 0.4292, 0.7564, 0.4259, 0.7647, 0.4272, 0.7861, 0.4094, 0.7894, 0.4287, 0.8286, 0.4475, 0.8243, 0.45, 0.834, 0.4291, 0.8414, 0.4118, 0.834, 0.4287, 0.8286, 0.4291, 0.8414, 0.4094, 0.8445, 0.5833, 0.8239, 0.6156, 0.8208, 0.656, 0.8159, 0.6601, 0.8381, 0.6195, 0.8429, 0.5832, 0.8455, 0.7642, 0.5274, 0.8009, 0.5269, 0.8016, 0.5475, 0.7585, 0.5477, 0.721, 0.5475, 0.7271, 0.5239, 0.6601, 0.8381, 0.6635, 0.8631, 0.6199, 0.8637, 0.6195, 0.8429, 0.6195, 0.8429, 0.6199, 0.8637, 0.5831, 0.8639, 0.5832, 0.8455, 0.7032, 0.521, 0.7271, 0.5239, 0.721, 0.5475, 0.694, 0.547, 0.4525, 0.8627, 0.4737, 0.8609, 0.4794, 0.8865, 0.4518, 0.8906, 0.4502, 0.7676, 0.4518, 0.7593, 0.4704, 0.7533, 0.4708, 0.7647, 0.4697, 0.7835, 0.4481, 0.7835, 0.5098, 0.7676, 0.5098, 0.7327, 0.5263, 0.7364, 0.521, 0.7694, 0.5263, 0.7364, 0.5427, 0.7401, 0.5278, 0.7714, 0.521, 0.7694, 0.521, 0.7694, 0.5278, 0.7714, 0.5175, 0.8019, 0.5149, 0.8024, 0.01641, 0.2735, 1.178e-08, 0.2701, 0.0007742, 0.2507, 0.02903, 0.2533, 0.02903, 0.2533, 0.0007742, 0.2507, 0.001548, 0.2312, 0.04164, 0.2332, 0.05728, 0.256, 0.02903, 0.2533, 0.04164, 0.2332, 0.08174, 0.2352, 0.6807, 0.3419, 0.6821, 0.3686, 0.6713, 0.3694, 0.6556, 0.3435, 0.6556, 0.3435, 0.6713, 0.3694, 0.6605, 0.3702, 0.63, 0.3449, 0.6396, 0.3177, 0.6556, 0.3435, 0.63, 0.3449, 0.5999, 0.3201, 0.4774, 0.001066, 0.4988, 0.00129, 0.5003, 0.0265, 0.4744, 0.02411, 0.4744, 0.02411, 0.5003, 0.0265, 0.4988, 0.05098, 0.4714, 0.04714, 0.4478, 0.02241, 0.4744, 0.02411, 0.4714, 0.04714, 0.4433, 0.0444, 0.05728, 0.256, 0.08174, 0.2352, 0.09177, 0.2582, 0.06507, 0.2699, 0.09177, 0.2582, 0.1018, 0.2811, 0.07287, 0.2838, 0.06507, 0.2699, 0.06507, 0.2699, 0.07287, 0.2838, 0.04393, 0.2865, 0.03837, 0.2816, 0.5278, 0.7714, 0.5427, 0.7401, 0.5484, 0.7458, 0.5305, 0.7743, 0.5305, 0.7743, 0.5484, 0.7458, 0.554, 0.7515, 0.5326, 0.7773, 0.519, 0.8021, 0.5305, 0.7743, 0.5326, 0.7773, 0.5195, 0.8023, 0.8394, 0.573, 0.8649, 0.5656, 0.8632, 0.5797, 0.8412, 0.5832, 0.8412, 0.5832, 0.8632, 0.5797, 0.8655, 0.6027, 0.8414, 0.6038, 0.8133, 0.5834, 0.8412, 0.5832, 0.8414, 0.6038, 0.8143, 0.6056, 0.8798, 0.7052, 0.8658, 0.7063, 0.8652, 0.6818, 0.8819, 0.6806, 0.8819, 0.6806, 0.8652, 0.6818, 0.8655, 0.6027, 0.8818, 0.6018, 0.0467, 0.4045, 0.01953, 0.41, 0.02199, 0.3312, 0.05092, 0.3268, 0.02287, 0.2909, 0.04393, 0.2865, 0.04742, 0.3066, 0.02391, 0.3096, 0.02391, 0.3096, 0.04742, 0.3066, 0.05092, 0.3268, 0.02199, 0.3312, 0.8632, 0.5797, 0.8815, 0.5801, 0.8818, 0.6018, 0.8655, 0.6027, 0.4714, 0.04714, 0.4719, 0.0657, 0.4724, 0.08425, 0.446, 0.07803, 0.4443, 0.06297, 0.4433, 0.0444, 0.8731, 0.8556, 0.8684, 0.861, 0.8648, 0.8572, 0.8681, 0.8501, 0.8681, 0.8501, 0.8648, 0.8572, 0.8612, 0.8535, 0.8632, 0.8445, 0.8714, 0.8429, 0.8681, 0.8501, 0.8632, 0.8445, 0.8651, 0.8355, 0.6814, 0.7674, 0.6784, 0.7685, 0.6784, 0.7607, 0.6814, 0.7608, 0.6784, 0.7685, 0.6754, 0.7697, 0.6754, 0.7607, 0.6784, 0.7607, 0.8279, 0.496, 0.8201, 0.4963, 0.8201, 0.4933, 0.829, 0.4921, 0.8408, 0.4965, 0.8493, 0.4943, 0.8498, 0.5023, 0.8417, 0.5029, 0.8493, 0.4943, 0.8578, 0.4921, 0.8578, 0.5017, 0.8498, 0.5023, 0.8503, 0.5103, 0.8498, 0.5023, 0.8578, 0.5017, 0.8578, 0.5113, 0.795, 0.7926, 0.7993, 0.7921, 0.7993, 0.8053, 0.794, 0.8055, 0.794, 0.8055, 0.7993, 0.8053, 0.7993, 0.8185, 0.7929, 0.8185, 0.7887, 0.8057, 0.794, 0.8055, 0.7929, 0.8185, 0.7866, 0.8185, 0.8203, 0.5213, 0.8169, 0.51, 0.8224, 0.5103, 0.8247, 0.5213, 0.8169, 0.51, 0.8135, 0.4987, 0.8201, 0.4993, 0.8224, 0.5103, 0.8224, 0.5103, 0.8201, 0.4993, 0.8268, 0.4999, 0.8279, 0.5106, 0.6141, 0.2865, 0.6183, 0.2856, 0.6183, 0.2902, 0.6141, 0.2907, 0.6141, 0.2907, 0.6183, 0.2902, 0.6183, 0.2948, 0.6141, 0.295, 0.6099, 0.2912, 0.6141, 0.2907, 0.6141, 0.295, 0.6099, 0.2951, 0.8839, 0.8801, 0.8796, 0.8825, 0.874, 0.8718, 0.8785, 0.8679, 0.8785, 0.8679, 0.874, 0.8718, 0.8684, 0.861, 0.8731, 0.8556, 0.883, 0.864, 0.8785, 0.8679, 0.8731, 0.8556, 0.8777, 0.8503, 0.9756, 0.1269, 0.9799, 0.126, 0.9794, 0.1483, 0.9731, 0.1497, 0.9731, 0.1497, 0.9794, 0.1483, 0.9789, 0.1706, 0.9707, 0.1725, 0.9668, 0.1511, 0.9731, 0.1497, 0.9707, 0.1725, 0.9625, 0.1744, 0.8264, 0.9225, 0.8142, 0.9241, 0.8135, 0.9005, 0.8264, 0.8993, 0.8264, 0.8993, 0.8135, 0.9005, 0.8128, 0.8769, 0.8265, 0.8761, 0.8393, 0.8981, 0.8264, 0.8993, 0.8265, 0.8761, 0.8402, 0.8754, 0.8385, 0.9208, 0.8393, 0.8981, 0.8509, 0.8999, 0.8493, 0.9233, 0.8393, 0.8981, 0.8402, 0.8754, 0.8525, 0.8766, 0.8509, 0.8999, 0.8509, 0.8999, 0.8525, 0.8766, 0.8649, 0.8778, 0.8625, 0.9017, 0.3731, 0.4886, 0.3804, 0.4874, 0.3821, 0.4993, 0.3739, 0.5, 0.3821, 0.4993, 0.3837, 0.5111, 0.3748, 0.5114, 0.3739, 0.5, 0.3658, 0.5008, 0.3739, 0.5, 0.3748, 0.5114, 0.3658, 0.5117, 0.3716, 0.4398, 0.376, 0.4636, 0.3709, 0.4641, 0.3687, 0.4396, 0.376, 0.4636, 0.3804, 0.4874, 0.3731, 0.4886, 0.3709, 0.4641, 0.3658, 0.4646, 0.3709, 0.4641, 0.3731, 0.4886, 0.3677, 0.4835, 0.8412, 0.5328, 0.8416, 0.5232, 0.8457, 0.5244, 0.8462, 0.5333, 0.8462, 0.5333, 0.8457, 0.5244, 0.8498, 0.5256, 0.8513, 0.5339, 0.8468, 0.5423, 0.8462, 0.5333, 0.8513, 0.5339, 0.8527, 0.5422, 0.9775, 0.2017, 0.9786, 0.2086, 0.9689, 0.2085, 0.9687, 0.2009, 0.9786, 0.2086, 0.9797, 0.2154, 0.9691, 0.216, 0.9689, 0.2085, 0.9592, 0.2084, 0.9689, 0.2085, 0.9691, 0.216, 0.9586, 0.2166, 0.8274, 0.8348, 0.8138, 0.8345, 0.8164, 0.8303, 0.8286, 0.8306, 0.8286, 0.8306, 0.8164, 0.8303, 0.819, 0.8261, 0.8297, 0.8264, 0.8286, 0.8306, 0.8297, 0.8264, 0.8405, 0.8267, 0.8407, 0.8309, 0.8297, 0.8264, 0.819, 0.8261, 0.8192, 0.8237, 0.8297, 0.8236, 0.8297, 0.8236, 0.8192, 0.8237, 0.8195, 0.8213, 0.8297, 0.8208, 0.8402, 0.8235, 0.8297, 0.8236, 0.8297, 0.8208, 0.84, 0.8202, 0.9286, 0.7695, 0.9386, 0.7672, 0.9384, 0.769, 0.9283, 0.7714, 0.9283, 0.7714, 0.9384, 0.769, 0.9382, 0.7708, 0.928, 0.7733, 0.9183, 0.7738, 0.9283, 0.7714, 0.928, 0.7733, 0.9179, 0.7758, 0.8506, 0.827, 0.8405, 0.8267, 0.8402, 0.8235, 0.8513, 0.8242, 0.8402, 0.8235, 0.84, 0.8202, 0.8521, 0.8215, 0.8513, 0.8242, 0.8624, 0.8249, 0.8513, 0.8242, 0.8521, 0.8215, 0.8641, 0.8227, 0.841, 0.8351, 0.8407, 0.8309, 0.8518, 0.8311, 0.853, 0.8353, 0.8407, 0.8309, 0.8405, 0.8267, 0.8506, 0.827, 0.8518, 0.8311, 0.8518, 0.8311, 0.8506, 0.827, 0.8608, 0.8272, 0.8629, 0.8314, 0.9186, 0.7718, 0.9183, 0.7738, 0.9098, 0.7733, 0.9089, 0.7707, 0.9183, 0.7738, 0.9179, 0.7758, 0.9108, 0.7759, 0.9098, 0.7733, 0.9098, 0.7733, 0.9108, 0.7759, 0.9036, 0.776, 0.9014, 0.7728, 0.8513, 0.5339, 0.8498, 0.5256, 0.8522, 0.5254, 0.8533, 0.5339, 0.8522, 0.5254, 0.8546, 0.5253, 0.8554, 0.5338, 0.8533, 0.5339, 0.8545, 0.5423, 0.8533, 0.5339, 0.8554, 0.5338, 0.8562, 0.5424, 0.9707, 0.1725, 0.9789, 0.1706, 0.9782, 0.1862, 0.9697, 0.1867, 0.9697, 0.1867, 0.9782, 0.1862, 0.9775, 0.2017, 0.9687, 0.2009, 0.9611, 0.1873, 0.9697, 0.1867, 0.9687, 0.2009, 0.9598, 0.2001, 0.4559, 0.9547, 0.4655, 0.966, 0.4508, 0.9716, 0.446, 0.9571, 0.4655, 0.966, 0.475, 0.9772, 0.4557, 0.9862, 0.4508, 0.9716, 0.4362, 0.9773, 0.4508, 0.9716, 0.4557, 0.9862, 0.4363, 0.9951, 0.4374, 0.9265, 0.4387, 0.9163, 0.4532, 0.9241, 0.4489, 0.9321, 0.4387, 0.9163, 0.4401, 0.906, 0.4575, 0.9162, 0.4532, 0.9241, 0.4677, 0.932, 0.4532, 0.9241, 0.4575, 0.9162, 0.475, 0.9264, 0.4604, 0.9376, 0.4677, 0.932, 0.4666, 0.949, 0.4582, 0.9462, 0.4677, 0.932, 0.475, 0.9264, 0.475, 0.9518, 0.4666, 0.949, 0.4655, 0.966, 0.4666, 0.949, 0.475, 0.9518, 0.475, 0.9772, 0.4222, 0.9542, 0.4103, 0.9647, 0.409, 0.9469, 0.4193, 0.9448, 0.4103, 0.9647, 0.3984, 0.9751, 0.3988, 0.949, 0.409, 0.9469, 0.4078, 0.9291, 0.409, 0.9469, 0.3988, 0.949, 0.3992, 0.9228, 0.4164, 0.9353, 0.4078, 0.9291, 0.4233, 0.9227, 0.4269, 0.9309, 0.4078, 0.9291, 0.3992, 0.9228, 0.4196, 0.9144, 0.4233, 0.9227, 0.4387, 0.9163, 0.4233, 0.9227, 0.4196, 0.9144, 0.4401, 0.906, 0.4361, 0.9595, 0.4362, 0.9773, 0.4233, 0.971, 0.4292, 0.9568, 0.4362, 0.9773, 0.4363, 0.9951, 0.4173, 0.9851, 0.4233, 0.971, 0.4103, 0.9647, 0.4233, 0.971, 0.4173, 0.9851, 0.3984, 0.9751, 0.1651, 0.7413, 0.164, 0.7296, 0.1741, 0.7296, 0.1741, 0.7413, 0.1741, 0.7413, 0.1741, 0.7296, 0.1842, 0.7296, 0.1831, 0.7414, 0.174, 0.7531, 0.1741, 0.7413, 0.1831, 0.7414, 0.1819, 0.7532, 0.561, 0.6706, 0.5503, 0.6711, 0.5505, 0.6649, 0.5615, 0.6647, 0.5503, 0.6711, 0.5396, 0.6716, 0.5396, 0.6651, 0.5505, 0.6649, 0.5505, 0.6649, 0.5396, 0.6651, 0.5396, 0.6587, 0.5508, 0.6588, 0.562, 0.6862, 0.562, 0.6976, 0.5512, 0.696, 0.5511, 0.6848, 0.562, 0.6976, 0.562, 0.7091, 0.5512, 0.7071, 0.5512, 0.696, 0.5512, 0.696, 0.5512, 0.7071, 0.5405, 0.7051, 0.5403, 0.6943, 0.5613, 0.6514, 0.562, 0.6589, 0.5508, 0.6588, 0.5506, 0.6512, 0.5506, 0.6512, 0.5508, 0.6588, 0.5396, 0.6587, 0.5399, 0.6511, 0.5504, 0.6437, 0.5506, 0.6512, 0.5399, 0.6511, 0.5402, 0.6434, 0.7538, 0.8662, 0.7408, 0.8753, 0.7381, 0.8645, 0.7522, 0.8599, 0.7408, 0.8753, 0.7278, 0.8844, 0.724, 0.869, 0.7381, 0.8645, 0.7354, 0.8536, 0.7381, 0.8645, 0.724, 0.869, 0.7202, 0.8537, 0.7517, 0.838, 0.7404, 0.8342, 0.7575, 0.8248, 0.7632, 0.8294, 0.7404, 0.8342, 0.7292, 0.8304, 0.7518, 0.8203, 0.7575, 0.8248, 0.7746, 0.8155, 0.7575, 0.8248, 0.7518, 0.8203, 0.7745, 0.8102, 0.7506, 0.8536, 0.7354, 0.8536, 0.7379, 0.8439, 0.7511, 0.8458, 0.7354, 0.8536, 0.7202, 0.8537, 0.7247, 0.842, 0.7379, 0.8439, 0.7379, 0.8439, 0.7247, 0.842, 0.7292, 0.8304, 0.7404, 0.8342, 0.7278, 0.8844, 0.7212, 0.8937, 0.7157, 0.8739, 0.724, 0.869, 0.7212, 0.8937, 0.7146, 0.8956, 0.7075, 0.8787, 0.7157, 0.8739, 0.7157, 0.8739, 0.7075, 0.8787, 0.7003, 0.8544, 0.7103, 0.854, 0.7292, 0.8304, 0.7204, 0.8188, 0.7473, 0.8099, 0.7518, 0.8203, 0.7204, 0.8188, 0.7117, 0.8072, 0.7427, 0.7996, 0.7473, 0.8099, 0.7741, 0.8011, 0.7473, 0.8099, 0.7427, 0.7996, 0.7737, 0.7921, 0.7202, 0.8537, 0.7103, 0.854, 0.7154, 0.8364, 0.7247, 0.842, 0.7154, 0.8364, 0.7103, 0.854, 0.7003, 0.8544, 0.706, 0.8308, 0.7204, 0.8188, 0.7154, 0.8364, 0.706, 0.8308, 0.7117, 0.8072, 0.8886, 1.674e-07, 0.9215, 5.171e-05, 0.9208, 0.05314, 0.8955, 0.053, 0.9215, 5.171e-05, 0.9468, 1.627e-07, 0.946, 0.05328, 0.9208, 0.05314, 0.9208, 0.05314, 0.946, 0.05328, 0.9453, 0.1066, 0.9201, 0.1062, 0.4481, 0.7835, 0.4272, 0.7861, 0.4259, 0.7647, 0.4292, 0.7564, 0.4518, 0.7593, 0.4502, 0.7676, 0.4518, 0.7593, 0.4469, 0.7537, 0.4651, 0.7432, 0.4704, 0.7533, 0.4889, 0.7469, 0.4704, 0.7533, 0.4651, 0.7432, 0.4833, 0.7327, 0.4279, 0.8134, 0.4287, 0.8286, 0.4118, 0.834, 0.4133, 0.8227, 0.4113, 0.8107, 0.4094, 0.7894, 0.4272, 0.7861, 0.4279, 0.8026, 0.4075, 0.7533, 0.4069, 0.7386, 0.4269, 0.7462, 0.4292, 0.7564, 0.4292, 0.7564, 0.4269, 0.7462, 0.4469, 0.7537, 0.4518, 0.7593, 0.1423, 0.732, 0.1522, 0.7467, 0.1406, 0.7545, 0.1367, 0.7306, 0.1367, 0.7306, 0.1406, 0.7545, 0.1306, 0.7519, 0.1306, 0.7296, 0.7008, 0.8755, 0.6941, 0.8722, 0.694, 0.8542, 0.6969, 0.8543, 0.7003, 0.8544, 0.6969, 0.8543, 0.7003, 0.8318, 0.706, 0.8308, 0.7003, 0.8318, 0.6969, 0.8543, 0.694, 0.8542, 0.6945, 0.8329, 0.7031, 0.8099, 0.7003, 0.8318, 0.6945, 0.8329, 0.6948, 0.8122, 0.7642, 0.5274, 0.7271, 0.5239, 0.7289, 0.5008, 0.7327, 0.4857, 0.7666, 0.4891, 0.7998, 0.4917, 0.8002, 0.5046, 0.8009, 0.5269, 0.7666, 0.4891, 0.7327, 0.4857, 0.7336, 0.4719, 0.7351, 0.4634, 0.7344, 0.4463, 0.7656, 0.447, 0.7986, 0.4463, 0.7998, 0.4917, 0.4671, 0.8225, 0.4962, 0.8235, 0.4948, 0.8388, 0.498, 0.8617, 0.4737, 0.8609, 0.4681, 0.8358, 0.7443, 0.8979, 0.7146, 0.8956, 0.7212, 0.8937, 0.7278, 0.8844, 0.7746, 0.8842, 0.7742, 0.9007, 0.5265, 0.8263, 0.5315, 0.8502, 0.5207, 0.851, 0.5099, 0.8517, 0.5098, 0.8024, 0.5149, 0.8024, 0.5175, 0.8019, 0.7408, 0.8753, 0.7538, 0.8662, 0.7642, 0.8701, 0.7747, 0.874, 0.7746, 0.8842, 0.7278, 0.8844, 0.2401, 0.8158, 0.2745, 0.8161, 0.2745, 0.9387, 0.2577, 0.9386, 0.2404, 0.9385, 0.5831, 0.974, 0.5831, 0.8785, 0.6658, 0.923, 0.6658, 0.9744, 0.2045, 0.8154, 0.2401, 0.8158, 0.2404, 0.9385, 0.2228, 0.9384, 0.2047, 0.9383, 0.63, 0.3449, 0.625, 0.5205, 0.5831, 0.5219, 0.5855, 0.4932, 0.5834, 0.4088, 0.5833, 0.3896, 0.5831, 0.3703, 0.5867, 0.3457, 0.5999, 0.3201, 0.1188, 0.4806, 0.1188, 0.4806, 0.1188, 0.4806, 0.1188, 0.4806, 0.1188, 0.4806, 0.1188, 0.4806, 0.1188, 0.4806, 0.1188, 0.4806, 0.1188, 0.4806, 0.1188, 0.4806, 0.1188, 0.4806, 0.1188, 0.4806, 0.1188, 0.4806, 0.1188, 0.4806, 0.1188, 0.4806, 0.1188, 0.4806, 0.1188, 0.4806, 0.1188, 0.4806, 0.1188, 0.4806, 0.1188, 0.4806, 0.1188, 0.4806, 0.1188, 0.4806, 0.1188, 0.4806, 0.1188, 0.4806, 0.1188, 0.4806, 0.1188, 0.4806, 0.1188, 0.4806, 0.1188, 0.4806, 0.1188, 0.4806, 0.1188, 0.4806, 0.1188, 0.4806, 0.1188, 0.4806, 0.1188, 0.4806, 0.1188, 0.4806, 0.1188, 0.4806, 0.1188, 0.4806, 0.1188, 0.4806, 0.1188, 0.4806, 0.1188, 0.4806, 0.1188, 0.4806, 0.1188, 0.4806, 0.1188, 0.4806, 0.1188, 0.4806, 0.1188, 0.4806, 0.1188, 0.4806, 0.1188, 0.4806, 0.1188, 0.4806, 0.1188, 0.4806, 0.06896, 0.219, 0.06896, 0.1235, 0.1516, 0.168, 0.1516, 0.2193, 0.9773, 0.8202, 0.9773, 0.9157, 0.9, 0.9152, 0.9, 0.8638, 0.1188, 0.4806, 0.1188, 0.4806, 0.1188, 0.4806, 0.1188, 0.4806, 0.1188, 0.4806, 0.1188, 0.4806, 0.1188, 0.4806, 0.1188, 0.4806, 0.1188, 0.4806, 0.1188, 0.4806, 0.1188, 0.4806, 0.1188, 0.4806, 0.1188, 0.4806, 0.1188, 0.4806, 0.1188, 0.4806, 0.1188, 0.4806, 0.1188, 0.4806, 0.1188, 0.4806, 0.1188, 0.4806, 0.1188, 0.4806, 0.1188, 0.4806, 0.1188, 0.4806, 0.1188, 0.4806, 0.1188, 0.4806, 0.1516, 0.168, 0.1927, 0.1675, 0.1927, 0.2181, 0.1516, 0.2193, 0.2045, 0.3755, 0.2509, 0.3753, 0.2509, 0.4267, 0.2045, 0.4268, 0.694, 0.9659, 0.694, 0.9308, 0.745, 0.9308, 0.745, 0.9485, 0.745, 0.9659, 0.745, 0.9308, 0.694, 0.9308, 0.6947, 0.9126, 0.745, 0.9126, 0.745, 0.9659, 0.745, 0.9828, 0.694, 0.9828, 0.694, 0.9659, 0.5396, 0.5074, 0.5648, 0.5448, 0.5648, 0.6315, 0.5396, 0.5941, 0.9937, 0.3152, 0.9937, 0.41, 0.9163, 0.4095, 0.9163, 0.3588, 0.8943, 0.6543, 0.8943, 0.5596, 0.9769, 0.6041, 0.9769, 0.6547, 0.4018, 0.5964, 0.3984, 0.5632, 0.4158, 0.543, 0.4438, 0.5139, 0.4613, 0.5098, 0.4788, 0.5074, 0.5137, 0.5275, 0.5277, 0.5599, 0.5207, 0.5988, 0.5207, 0.6829, 0.4962, 0.7208, 0.4962, 0.6367, 0.4787, 0.6466, 0.4438, 0.6465, 0.4263, 0.6367, 0.4263, 0.7208, 0.4018, 0.6805, 0.3518, 0.6871, 0.3754, 0.6464, 0.3754, 0.7331, 0.3518, 0.7738, 0.3282, 0.3318, 0.3282, 0.4272, 0.2509, 0.4267, 0.2509, 0.3753, 0.5043, 0.9159, 0.5393, 0.9159, 0.5568, 0.906, 0.5568, 0.9901, 0.5393, 1.0, 0.5043, 1.0, 0.4869, 0.9901, 0.4869, 0.906, 0.9515, 0.4349, 0.9689, 0.4321, 0.9862, 0.4219, 0.9862, 0.5086, 0.9689, 0.5188, 0.9515, 0.5216, 0.934, 0.5195, 0.9163, 0.5099, 0.9163, 0.4232, 0.934, 0.4327, 0.5831, 0.8639, 0.6199, 0.8637, 0.6233, 0.8665, 0.5832, 0.8664, 0.6812, 0.6323, 0.6821, 0.677, 0.6812, 0.7027, 0.1225, 0.7868, 0.1206, 0.7836, 0.175, 0.8174, 0.1747, 0.8236, 0.7979, 0.4105, 0.7681, 0.4115, 0.7389, 0.4091, 0.7421, 0.3857, 0.7427, 0.3696, 0.7694, 0.3731, 0.7968, 0.3728, 0.797, 0.3805, 0.7972, 0.3881, 0.5834, 0.7974, 0.6094, 0.7956, 0.6548, 0.795, 0.6555, 0.8059, 0.656, 0.8159, 0.6156, 0.8208, 0.5833, 0.8239, 0.5834, 0.8119, 0.8154, 0.5598, 0.8394, 0.5596, 0.8655, 0.5615, 0.865, 0.5635, 0.8649, 0.5656, 0.8394, 0.573, 0.8132, 0.5717, 0.814, 0.5644, 0.799, 0.1175, 0.8188, 0.1165, 0.8188, 0.1284, 0.799, 0.1283, 0.1617, 0.6012, 0.1352, 0.6012, 0.1348, 0.5904, 0.1613, 0.5894, 0.92, 0.1146, 0.8947, 0.1143, 0.8948, 0.1059, 0.9201, 0.1062, 0.8766, 0.1202, 0.8386, 0.1166, 0.8386, 0.0649, 0.8767, 0.06431, 0.1881, 0.6002, 0.1617, 0.6012, 0.1613, 0.5894, 0.1877, 0.5883, 0.1139, 0.3509, 0.1342, 0.3506, 0.1339, 0.4031, 0.1138, 0.4037, 0.1729, 0.3509, 0.1546, 0.3504, 0.1547, 0.3383, 0.173, 0.3388, 0.1913, 0.3477, 0.1729, 0.3509, 0.173, 0.3388, 0.1914, 0.3393, 0.1342, 0.3506, 0.1546, 0.3504, 0.1541, 0.4025, 0.1339, 0.4031, 0.9452, 0.115, 0.92, 0.1146, 0.9201, 0.1062, 0.9453, 0.1066, 0.8188, 0.1165, 0.8386, 0.1166, 0.8386, 0.1284, 0.8188, 0.1284, 0.8767, 0.06431, 0.8386, 0.0649, 0.8386, 0.001399, 0.8577, 0.0006998, 0.8768, 1.39e-07, 0.7344, 0.2179, 0.717, 0.2182, 0.717, 0.1229, 0.717, 0.0004691, 0.7344, 0.0001828, 0.7518, 1.798e-07, 0.7518, 0.1224, 0.7518, 0.2178])
me_cylinder_001.materials.append(mat_mat_char)
me_cylinder_001.use_paint_bone_selection = False
me_cylinder_001.use_paint_mask = True
me_cylinder_001.update()
me_cylinder_003 = bpy.data.meshes.new('Cylinder.003')
me_cylinder_003.from_pydata([(0.2398, 0.241, 2.386), (0.1497, 0.272, 2.343), (0.2321, 0.2706, 2.461), (0.2738, 0.1478, 2.354), (0.2957, 0.04581, 2.332), (0.1735, 0.1785, 2.264), (0.3348, 0.132, 2.459), (0.3168, 0.1438, 2.578), (0.3656, 0.01285, 2.454), (0.3335, -0.0009965, 2.538), (0.3465, -0.07988, 2.439), (0.3176, -0.08283, 2.551), (0.2822, -0.1874, 2.511), (0.2481, -0.1695, 2.653), (0.213, -0.1689, 2.719), (0.2765, -0.09691, 2.685), (0.3108, 0.03648, 2.692), (0.2319, -0.08624, 2.794), (0.2393, 0.009473, 2.809), (-0.2173, -0.1659, 2.747), (-0.2185, -0.2003, 2.607), (-0.2332, -0.209, 2.47), (-0.2885, -0.1662, 2.561), (-0.3142, 0.01176, 2.708), (-0.3058, -0.1062, 2.534), (-0.2458, -0.08269, 2.801), (-0.2508, 0.01322, 2.817), (-0.3356, 0.04096, 2.576), (-0.3438, -0.07988, 2.439), (-0.3465, 0.02402, 2.445), (-0.293, 0.04581, 2.332), (-0.1709, 0.1785, 2.264), (0.001336, 0.207, 2.229), (0.005897, 0.3119, 2.3), (0.0256, 0.3398, 2.402), (-0.1471, 0.272, 2.343), (-0.2372, 0.241, 2.386), (-0.1405, 0.339, 2.434), (-0.2579, 0.2595, 2.483), (-0.2622, 0.2672, 2.579), (-0.3321, 0.132, 2.459), (-0.3294, 0.1365, 2.578), (-0.2711, 0.1478, 2.354), (-0.308, 0.1342, 2.689), (0.1431, 0.339, 2.434), (0.2973, 0.1419, 2.688), (0.2649, 0.2672, 2.579), (0.2142, 0.218, 2.406), (0.134, 0.244, 2.366), (0.2371, 0.2367, 2.462), (0.243, 0.1317, 2.374), (0.2615, 0.03525, 2.35), (0.1559, 0.1545, 2.29), (0.2988, 0.1188, 2.47), (0.3264, 0.01034, 2.462), (0.3008, 0.01478, 2.57), (0.3073, -0.0721, 2.441), (0.3111, -0.08574, 2.552), (0.248, -0.1671, 2.506), (0.1841, -0.2174, 2.616), (0.2343, -0.03716, 2.673), (-0.2476, -0.165, 2.653), (-0.2454, -0.1671, 2.506), (-0.2711, -0.07944, 2.696), (-0.2961, -0.04127, 2.557), (-0.3202, 0.02528, 2.573), (-0.3028, -0.04982, 2.496), (-0.3237, 0.01034, 2.462), (-0.2588, 0.03525, 2.35), (-0.1532, 0.1545, 2.29), (0.001336, 0.1802, 2.258), (0.001336, 0.264, 2.331), (0.001336, 0.3322, 2.448), (-0.1313, 0.244, 2.366), (-0.2115, 0.218, 2.406), (-0.1267, 0.3074, 2.454), (-0.2344, 0.2367, 2.462), (-0.2961, 0.1188, 2.47), (-0.2404, 0.1317, 2.374), (0.1294, 0.3074, 2.454), (-0.02011, -0.22, 2.727), (-0.01995, -0.2581, 2.616)], [(49, 47), (50, 53), (53, 54), (49, 53), (54, 55), (71, 72), (76, 77), (48, 79), (55, 57), (77, 41), (53, 7)], [(1, 44, 2, 0), (1, 0, 3, 5), (0, 2, 6, 3), (3, 6, 8, 4), (2, 46, 7, 6), (6, 7, 9, 8), (8, 9, 11, 10), (11, 15, 13, 12), (15, 17, 14, 13), (16, 18, 17, 15), (9, 16, 15, 11), (22, 20, 19, 25), (24, 21, 20, 22), (23, 22, 25, 26), (27, 24, 22, 23), (29, 28, 24, 27), (33, 1, 5, 32), (33, 32, 31, 35), (33, 34, 44, 1), (33, 35, 37, 34), (35, 36, 38, 37), (35, 31, 42, 36), (38, 40, 41, 39), (36, 42, 40, 38), (40, 29, 27, 41), (42, 30, 29, 40), (41, 27, 23, 43), (7, 45, 16, 9), (48, 52, 50, 47), (57, 58, 59, 60), (60, 59, 14, 17), (16, 60, 17, 18), (63, 25, 19, 61), (64, 63, 61, 62), (23, 26, 25, 63), (67, 65, 64, 66), (71, 70, 52, 48), (71, 73, 69, 70), (73, 75, 76, 74), (73, 74, 78, 69), (78, 77, 67, 68), (41, 43, 23, 65), (7, 55, 16, 45), (3, 4, 51, 50), (5, 3, 50, 52), (8, 10, 56, 54), (4, 8, 54, 51), (10, 11, 57, 56), (12, 13, 59, 58), (11, 12, 58, 57), (13, 14, 59), (19, 20, 61), (20, 21, 62, 61), (24, 28, 66, 64), (21, 24, 64, 62), (28, 29, 67, 66), (32, 5, 52, 70), (31, 32, 70, 69), (34, 37, 75, 72), (37, 38, 76, 75), (38, 39, 76), (30, 42, 78, 68), (42, 31, 69, 78), (44, 34, 72, 79), (2, 44, 79, 49), (29, 30, 68, 67), (46, 2, 49), (20, 19, 80, 81), (59, 14, 80, 81)])
_uv = me_cylinder_003.uv_layers.new(name='UVMap')
_uv.uv.foreach_set('vector', [0.3479, 0.03332, 0.3302, 1.959e-07, 0.3662, 0.0005397, 0.3684, 0.0201, 0.3479, 0.03332, 0.3684, 0.0201, 0.3865, 0.04393, 0.3706, 0.06816, 0.2134, 0.5732, 0.2086, 0.5541, 0.2503, 0.5567, 0.2428, 0.5878, 0.2428, 0.5878, 0.2503, 0.5567, 0.288, 0.5638, 0.2759, 0.5995, 0.2086, 0.5541, 0.2045, 0.5121, 0.2491, 0.5194, 0.2503, 0.5567, 0.2503, 0.5567, 0.2491, 0.5194, 0.2884, 0.5249, 0.288, 0.5638, 0.288, 0.5638, 0.2884, 0.5249, 0.3239, 0.5341, 0.3161, 0.5724, 0.3239, 0.5341, 0.3255, 0.4823, 0.3539, 0.4986, 0.3506, 0.5498, 0.3255, 0.4823, 0.327, 0.4471, 0.3491, 0.467, 0.3539, 0.4986, 0.2932, 0.4787, 0.2947, 0.4393, 0.327, 0.4471, 0.3255, 0.4823, 0.2884, 0.5249, 0.2932, 0.4787, 0.3255, 0.4823, 0.3239, 0.5341, 0.5428, 0.04657, 0.5146, 0.06579, 0.5142, 0.03358, 0.5351, 0.01149, 0.5515, 0.09801, 0.5218, 0.116, 0.5146, 0.06579, 0.5428, 0.04657, 0.5758, 0.03944, 0.5428, 0.04657, 0.5351, 0.01149, 0.5663, 0.0, 0.5868, 0.08494, 0.5515, 0.09801, 0.5428, 0.04657, 0.5758, 0.03944, 0.59, 0.1233, 0.5619, 0.1349, 0.5515, 0.09801, 0.5868, 0.08494, 0.3108, 0.05458, 0.3479, 0.03332, 0.3706, 0.06816, 0.3258, 0.09029, 0.3108, 0.05458, 0.3258, 0.09029, 0.2741, 0.1115, 0.2651, 0.0705, 0.3108, 0.05458, 0.2898, 0.01305, 0.3302, 1.959e-07, 0.3479, 0.03332, 0.3108, 0.05458, 0.2651, 0.0705, 0.2502, 0.0359, 0.2898, 0.01305, 0.2651, 0.0705, 0.2354, 0.07976, 0.219, 0.06662, 0.2502, 0.0359, 0.2651, 0.0705, 0.2741, 0.1115, 0.2356, 0.1117, 0.2354, 0.07976, 0.6594, 0.1034, 0.6239, 0.1116, 0.6232, 0.07473, 0.6608, 0.06154, 0.2354, 0.07976, 0.2356, 0.1117, 0.2045, 0.1023, 0.219, 0.06662, 0.6239, 0.1116, 0.59, 0.1233, 0.5868, 0.08494, 0.6232, 0.07473, 0.6293, 0.1409, 0.5996, 0.1565, 0.59, 0.1233, 0.6239, 0.1116, 0.6232, 0.07473, 0.5868, 0.08494, 0.5758, 0.03944, 0.6159, 0.03703, 0.2491, 0.5194, 0.2516, 0.4812, 0.2932, 0.4787, 0.2884, 0.5249, 0.3479, 0.03332, 0.3706, 0.06816, 0.3865, 0.04393, 0.3684, 0.0201, 0.3239, 0.5341, 0.3506, 0.5498, 0.3539, 0.4986, 0.3255, 0.4823, 0.3255, 0.4823, 0.3539, 0.4986, 0.3491, 0.467, 0.327, 0.4471, 0.2932, 0.4787, 0.3255, 0.4823, 0.327, 0.4471, 0.2947, 0.4393, 0.5428, 0.04657, 0.5351, 0.01149, 0.5142, 0.03358, 0.5146, 0.06579, 0.5515, 0.09801, 0.5428, 0.04657, 0.5146, 0.06579, 0.5218, 0.116, 0.5758, 0.03944, 0.5663, 0.0, 0.5351, 0.01149, 0.5428, 0.04657, 0.59, 0.1233, 0.5868, 0.08494, 0.5515, 0.09801, 0.5619, 0.1349, 0.3108, 0.05458, 0.3258, 0.09029, 0.3706, 0.06816, 0.3479, 0.03332, 0.3108, 0.05458, 0.2651, 0.0705, 0.2741, 0.1115, 0.3258, 0.09029, 0.2651, 0.0705, 0.2502, 0.0359, 0.219, 0.06662, 0.2354, 0.07976, 0.2651, 0.0705, 0.2354, 0.07976, 0.2356, 0.1117, 0.2741, 0.1115, 0.6293, 0.1409, 0.6239, 0.1116, 0.59, 0.1233, 0.5996, 0.1565, 0.6232, 0.07473, 0.6159, 0.03703, 0.5758, 0.03944, 0.5868, 0.08494, 0.2491, 0.5194, 0.2884, 0.5249, 0.2932, 0.4787, 0.2516, 0.4812, 0.2428, 0.5878, 0.2759, 0.5995, 0.2759, 0.5995, 0.2428, 0.5878, 0.3706, 0.06816, 0.3865, 0.04393, 0.3865, 0.04393, 0.3706, 0.06816, 0.288, 0.5638, 0.3161, 0.5724, 0.3161, 0.5724, 0.288, 0.5638, 0.2759, 0.5995, 0.288, 0.5638, 0.288, 0.5638, 0.2759, 0.5995, 0.3161, 0.5724, 0.3239, 0.5341, 0.3239, 0.5341, 0.3161, 0.5724, 0.3506, 0.5498, 0.3539, 0.4986, 0.3539, 0.4986, 0.3506, 0.5498, 0.3239, 0.5341, 0.3506, 0.5498, 0.3506, 0.5498, 0.3239, 0.5341, 0.3539, 0.4986, 0.3491, 0.467, 0.3539, 0.4986, 0.5142, 0.03358, 0.5146, 0.06579, 0.5146, 0.06579, 0.5146, 0.06579, 0.5218, 0.116, 0.5218, 0.116, 0.5146, 0.06579, 0.5515, 0.09801, 0.5619, 0.1349, 0.5619, 0.1349, 0.5515, 0.09801, 0.5218, 0.116, 0.5515, 0.09801, 0.5515, 0.09801, 0.5218, 0.116, 0.5619, 0.1349, 0.59, 0.1233, 0.59, 0.1233, 0.5619, 0.1349, 0.3258, 0.09029, 0.3706, 0.06816, 0.3706, 0.06816, 0.3258, 0.09029, 0.2741, 0.1115, 0.3258, 0.09029, 0.3258, 0.09029, 0.2741, 0.1115, 0.2898, 0.01305, 0.2502, 0.0359, 0.2502, 0.0359, 0.2898, 0.01305, 0.2502, 0.0359, 0.219, 0.06662, 0.219, 0.06662, 0.2502, 0.0359, 0.6594, 0.1034, 0.6608, 0.06154, 0.6594, 0.1034, 0.5996, 0.1565, 0.6293, 0.1409, 0.6293, 0.1409, 0.5996, 0.1565, 0.2356, 0.1117, 0.2741, 0.1115, 0.2741, 0.1115, 0.2356, 0.1117, 0.3302, 1.959e-07, 0.2898, 0.01305, 0.2898, 0.01305, 0.3302, 1.959e-07, 0.3662, 0.0005397, 0.3302, 1.959e-07, 0.3302, 1.959e-07, 0.3662, 0.0005397, 0.59, 0.1233, 0.5996, 0.1565, 0.5996, 0.1565, 0.59, 0.1233, 0.2045, 0.5121, 0.2086, 0.5541, 0.2086, 0.5541, 0.5146, 0.06579, 0.5142, 0.03358, 0.5142, 0.03358, 0.5146, 0.06579, 0.3539, 0.4986, 0.3491, 0.467, 0.3491, 0.467, 0.3539, 0.4986])
me_cylinder_003.materials.append(mat_mat_hair)
me_cylinder_003.use_mirror_x = True
me_cylinder_003.use_paint_bone_selection = False
me_cylinder_003.use_paint_mask = True
me_cylinder_003.update()
arm_armature = bpy.data.armatures.new('Armature')  # bones are not reproduced

# ---- objects
ob_armature = bpy.data.objects.new('Armature', arm_armature)
ob_light_001 = bpy.data.objects.new('Light.001', light_light_001)
ob_hatbase = bpy.data.objects.new('hatbase', me_cube_002)
ob_hatears = bpy.data.objects.new('hatears', me_cube_001)
ob_snovellahead = bpy.data.objects.new('SnovellaHead', me_cylinder_002)
ob_body = bpy.data.objects.new('Body', me_cylinder_001)
ob_snovellahair = bpy.data.objects.new('SnovellaHair', me_cylinder_003)

# ---- transforms, parenting, visibility, modifiers, constraints
ob_armature.location = (0.02552, 0.008874, 1.412)
ob_armature.scale = (0.7112, 0.7112, 0.7112)
ob_armature.show_in_front = True
ob_light_001.location = (0.8928, 1.005, 5.904)
ob_light_001.rotation_euler = (0.6503, 0.05522, 1.866)
ob_light_001.lock_rotations_4d = False
ob_light_001.empty_display_type = 'ARROWS'
ob_light_001.color = (0.0, 0.0, 0.0, 0.0)
ob_light_001.lineart.crease_threshold = 0.0
ob_hatbase.location = (0.0, 0.02896, -0.02484)
_m = ob_hatbase.modifiers.new('Mirror', 'MIRROR')
_m.use_clip = True
_m.merge_threshold = 0.017
ob_hatears.location = (0.0, 0.02896, -0.02484)
_m = ob_hatears.modifiers.new('Mirror', 'MIRROR')
_m.mirror_object = ob_hatbase
ob_snovellahead.location = (0.0, 0.0, 0.0)
ob_snovellahead.use_mesh_mirror_x = True
ob_body.location = (0.0, 0.0, 0.0)
_m = ob_body.modifiers.new('Mirror', 'MIRROR')
_m.use_clip = True
_m.merge_threshold = 0.004
ob_snovellahair.location = (0.0, 0.0, 0.0)
ob_snovellahair.use_mesh_mirror_x = True

# ---- collection membership
col_collectiontiffany.objects.link(ob_armature)
col_collectiontiffany.objects.link(ob_light_001)
col_snovella.objects.link(ob_hatbase)
col_snovella.objects.link(ob_hatears)
col_snovella.objects.link(ob_snovellahead)
col_snovella.objects.link(ob_body)
col_snovella.objects.link(ob_snovellahair)

# ---- scene / render settings (as saved in the file)
scene.frame_start = 1; scene.frame_end = 250; scene.frame_set(50)
scene.render.engine = 'BLENDER_EEVEE_NEXT'
scene.render.bake_bias = 0.0
scene.render.bake_samples = 0
scene.cycles.sampling_pattern = 'TABULATED_SOBOL'
scene.eevee.use_volume_custom_range = False
bpy.context.view_layer.update()

# ---- added for rendering (the .blend has no active camera): camera
cam_auto = bpy.data.cameras.new('AutoCamera')
cam_auto.lens = 50.0
cam_auto.sensor_width = 36.0
cam_auto.clip_end = 1000.0
ob_auto_camera = bpy.data.objects.new('AutoCamera', cam_auto)
scene.collection.objects.link(ob_auto_camera)
ob_auto_camera.location = (3.71374, -4.51615, 4.51569)
ob_auto_camera.rotation_euler = (1.09748, -7.21219e-08, 0.694738)
scene.camera = ob_auto_camera
bpy.context.view_layer.update()
